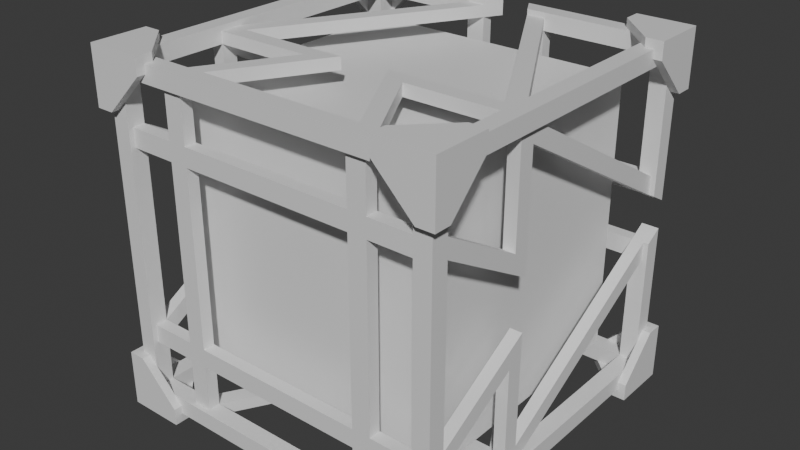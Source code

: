 # Source: mirror-2.blend  (saved by Blender 5.0.119; exported with 4.5.12 LTS)
import bpy
from mathutils import Matrix  # noqa: F401  (used for matrix-valued properties, if any)

bpy.ops.wm.read_factory_settings(use_empty=True)
scene = bpy.context.scene
scene.name = 'Scene'

# ---- collections
col_collection = bpy.data.collections.new('Collection'); scene.collection.children.link(col_collection)

# ---- materials (node trees are filled in below, after node groups)
mat_material_003 = bpy.data.materials.new('Material.003')
mat_material_003.alpha_threshold = 0.0
mat_material_003.use_backface_culling_lightprobe_volume = False
mat_material_003.roughness = 0.5
mat_material_003.line_color = (0.0, 0.0, 0.0, 1.0)
mat_material = bpy.data.materials.new('Material')
mat_material.alpha_threshold = 0.0
mat_material.use_backface_culling_lightprobe_volume = False
mat_material.roughness = 0.5
mat_material.line_color = (0.0, 0.0, 0.0, 1.0)

# ---- material node trees
mat_material_003.use_nodes = True; mat_material_003.node_tree.nodes.clear()
_N = mat_material_003.node_tree.nodes; _L = mat_material_003.node_tree.links
n0 = _N.new('ShaderNodeOutputMaterial'); n0.name = 'Material Output'; n0.location = (200, 100)
n1 = _N.new('ShaderNodeBsdfPrincipled'); n1.name = 'Principled BSDF'; n1.location = (-200, 100)
_L.new(n1.outputs[0], n0.inputs[0])
n0.is_active_output = True
mat_material.use_nodes = True; mat_material.node_tree.nodes.clear()
_N = mat_material.node_tree.nodes; _L = mat_material.node_tree.links
n0 = _N.new('ShaderNodeOutputMaterial'); n0.name = 'Material Output'; n0.location = (200, 100)
n1 = _N.new('ShaderNodeBsdfPrincipled'); n1.name = 'Principled BSDF'; n1.location = (-200, 100)
_L.new(n1.outputs[0], n0.inputs[0])
n0.is_active_output = True

# ---- world
world_world = bpy.data.worlds.new('World'); scene.world = world_world
world_world.use_nodes = True; world_world.node_tree.nodes.clear()
_N = world_world.node_tree.nodes; _L = world_world.node_tree.links
n0 = _N.new('ShaderNodeOutputWorld'); n0.name = 'World Output'; n0.location = (200, 100)
n1 = _N.new('ShaderNodeBackground'); n1.name = 'Background'; n1.location = (-200, 100)
n1.inputs[0].default_value = (0.05088, 0.05088, 0.05088, 1.0)
_L.new(n1.outputs[0], n0.inputs[0])
n0.is_active_output = True
world_world.color = (0.05088, 0.05088, 0.05088)
world_world.sun_shadow_jitter_overblur = 0.0

# ---- meshes
me_cube_013 = bpy.data.meshes.new('Cube.013')
me_cube_013.from_pydata([(0.4286, -0.4762, -0.4286), (-0.4524, -0.3412, -0.5), (-0.5, -0.3412, -0.5), (-0.5, -0.3412, -0.4524), (-0.4524, -0.3412, -0.4762), (-0.4762, -0.3412, -0.4524), (-0.3412, -0.4762, -0.4762), (-0.3412, -0.4524, -0.5), (-0.3412, -0.5, -0.5), (-0.3412, -0.5, -0.4524), (-0.3412, -0.4524, -0.4762), (-0.3412, -0.4762, -0.4524), (-0.4762, -0.4762, -0.3412), (-0.5, -0.4524, -0.3412), (-0.5, -0.5, -0.3412), (-0.4524, -0.5, -0.3412), (-0.4762, -0.4524, -0.3412), (-0.4524, -0.4762, -0.3412), (-0.5, -0.5, -0.5), (-0.4286, -0.365, -0.4762), (-0.365, -0.4286, -0.4762), (-0.365, -0.4762, -0.4286), (-0.4286, -0.4762, -0.365), (-0.4762, -0.365, -0.4286), (-0.4762, -0.4286, -0.365), (-0.4762, -0.3412, -0.4762), (-0.4524, -0.3412, -0.5), (-0.5, -0.3412, -0.5), (-0.5, -0.3412, -0.4524), (-0.4524, -0.3412, -0.4762), (-0.4762, -0.3412, -0.4524), (0.4288, 0.4765, 0.4288), (-0.4288, 0.4765, 0.4288), (0.4288, -0.4765, 0.4288), (0.4288, -0.4765, -0.4288), (-0.4288, -0.4765, 0.4288), (-0.4288, -0.4765, -0.4288), (-0.4765, -0.4288, -0.4288), (-0.4765, -0.4288, 0.4288), (0.4765, -0.4288, 0.4288), (0.4765, -0.4288, -0.4288), (-0.4765, 0.4288, -0.4288), (0.4765, 0.4288, 0.4288), (-0.4765, 0.4288, 0.4288), (0.4288, 0.4288, 0.4765), (0.4288, 0.4288, -0.4765), (0.4288, -0.4288, 0.4765), (0.4288, -0.4288, -0.4765), (-0.4288, -0.4288, -0.4765), (-0.4288, -0.4288, 0.4765), (-0.4288, 0.4288, 0.4765), (-0.4765, 0.4765, -0.4765), (-0.4765, -0.4765, -0.4765), (0.4765, 0.4765, -0.4765), (0.4765, -0.4765, 0.4765), (-0.4765, -0.4765, 0.4765), (0.4765, 0.4765, 0.4765), (0.4765, -0.4765, -0.4765), (-0.4765, 0.4765, 0.4765), (-0.3414, -0.4765, 0.4765), (-0.4765, -0.3414, 0.4765), (-0.4765, -0.4765, 0.3414), (0.4288, -0.4288, 0.4288), (-0.4288, -0.4288, 0.4288), (0.4288, 0.4288, 0.4288), (-0.4288, -0.4288, -0.4288), (0.4288, -0.4288, -0.4288), (0.4288, 0.4288, -0.4288), (-0.4288, 0.4288, -0.4288), (0.0, -0.4288, 0.4765), (0.0, -0.4288, 0.4288), (-0.4288, -0.1059, 0.4288), (0.0408, 0.4765, 0.4765), (-0.3885, -0.1257, 0.4288), (0.06831, 0.4288, 0.4765), (-0.2984, -0.4288, 0.4288), (0.2984, -0.4288, 0.4288), (0.1492, -0.1706, 0.4288), (-0.1492, -0.1706, 0.4288), (0.07155, -0.1257, 0.4622), (0.1492, -0.1706, 0.4622), (0.3885, -0.1257, 0.4288), (0.4288, -0.1059, 0.4288), (0.2984, -0.4288, 0.4622), (0.07155, -0.1257, 0.4288), (-0.0408, 0.4765, 0.4288), (0.0408, 0.4765, 0.4288), (0.06831, 0.4288, 0.4288), (0.1201, 0.4288, 0.4288), (-0.0408, 0.4765, 0.4765), (-0.06831, 0.4288, 0.4765), (-0.1201, 0.4288, 0.4288), (-0.4288, -0.1706, 0.4288), (0.4288, -0.1706, 0.4288), (-0.4288, -0.1059, 0.4622), (-0.3885, -0.1257, 0.4622), (-0.1492, -0.1706, 0.4622), (0.3885, -0.1257, 0.4622), (0.4288, -0.1059, 0.4622), (0.2466, -0.4288, 0.4622), (0.06831, 0.4288, 0.4622), (0.1201, 0.4288, 0.4622), (-0.1201, 0.4288, 0.4622), (-0.06831, 0.4288, 0.4622), (-0.4288, -0.1706, 0.4622), (0.4288, -0.1706, 0.4622), (0.2466, -0.4288, 0.4288), (-0.07155, -0.1257, 0.4622), (-0.2984, -0.4288, 0.4622), (-0.07155, -0.1257, 0.4288), (-0.2466, -0.4288, 0.4622), (-0.2466, -0.4288, 0.4288), (-0.1201, 0.4288, -0.4288), (-0.4288, 0.4288, -0.4765), (0.0408, 0.4765, -0.4765), (0.06831, 0.4288, -0.4765), (0.0408, 0.4765, -0.4288), (-0.0408, 0.4765, -0.4765), (-0.06831, 0.4288, -0.4765), (-0.0408, 0.4765, -0.4288), (0.4288, 0.4765, -0.4288), (0.4288, 0.4288, -0.1201), (0.4765, 0.4288, -0.4288), (0.4765, 0.4765, 0.0408), (0.4765, 0.4288, 0.06831), (0.4288, 0.4765, 0.0408), (0.4765, 0.4765, -0.0408), (0.4765, 0.4288, -0.06831), (0.4288, 0.4765, -0.0408), (0.4288, 0.4288, -0.06831), (-0.4288, 0.4765, -0.4288), (-0.4288, 0.4288, -0.1201), (-0.4288, 0.4288, 0.1201), (-0.4288, 0.4288, 0.4288), (-0.4765, 0.4765, -0.0408), (-0.4765, 0.4288, -0.06831), (-0.4288, 0.4765, -0.0408), (-0.4288, 0.4288, -0.06831), (-0.4765, 0.4765, 0.0408), (-0.4765, 0.4288, 0.06831), (-0.4288, 0.4765, 0.0408), (-0.4288, 0.4288, 0.06831), (-0.2466, -0.4288, -0.4622), (-0.4288, -0.1059, -0.4622), (-0.3885, -0.1257, -0.4622), (0.3885, -0.1257, -0.4622), (0.4288, -0.1059, -0.4622), (0.1492, -0.1706, -0.4622), (0.1201, 0.4288, -0.4622), (-0.1201, 0.4288, -0.4622), (-0.4288, -0.1706, -0.4622), (0.4288, -0.1706, -0.4622), (-0.4288, -0.1059, -0.4288), (-0.3885, -0.1257, -0.4288), (0.2984, -0.4288, -0.4622), (0.07155, -0.1257, -0.4622), (0.3885, -0.1257, -0.4288), (0.1492, -0.1706, -0.4288), (0.07155, -0.1257, -0.4288), (0.06831, 0.4288, -0.4288), (0.1201, 0.4288, -0.4288), (-0.06831, 0.4288, -0.4288), (-0.4288, -0.1706, -0.4288), (0.2466, -0.4288, -0.4288), (0.2984, -0.4288, -0.4288), (0.2466, -0.4288, -0.4622), (-0.1492, -0.1706, -0.4622), (-0.07155, -0.1257, -0.4288), (-0.1492, -0.1706, -0.4288), (-0.2984, -0.4288, -0.4288), (-0.2984, -0.4288, -0.4622), (-0.07155, -0.1257, -0.4622), (-0.2466, -0.4288, -0.4288), (0.06831, 0.4288, -0.4622), (-0.06831, 0.4288, -0.4622), (-0.4622, -0.4288, 0.2466), (-0.4622, -0.1059, 0.4288), (-0.4622, -0.1257, 0.3885), (-0.4622, -0.1257, -0.3885), (-0.4622, -0.1059, -0.4288), (-0.4622, -0.1706, -0.1492), (-0.4622, 0.4288, -0.1201), (-0.4622, 0.4288, 0.1201), (-0.4622, -0.1706, 0.4288), (-0.4622, -0.1706, -0.4288), (-0.4288, -0.1257, 0.3885), (-0.4622, -0.4288, -0.2984), (-0.4622, -0.1257, -0.07155), (-0.4288, -0.1257, -0.3885), (-0.4288, -0.1706, -0.1492), (-0.4288, -0.1257, -0.07155), (-0.4288, -0.4288, -0.2466), (-0.4288, -0.4288, -0.2984), (-0.4622, -0.4288, -0.2466), (-0.4622, -0.1706, 0.1492), (-0.4288, -0.1257, 0.07155), (-0.4288, -0.1706, 0.1492), (-0.4288, -0.4288, 0.2984), (-0.4622, -0.4288, 0.2984), (-0.4622, -0.1257, 0.07155), (-0.4288, -0.4288, 0.2466), (-0.4622, 0.4288, -0.06831), (-0.4622, 0.4288, 0.06831), (0.4288, -0.4288, 0.2466), (0.4288, -0.1257, 0.3885), (0.4288, -0.1257, -0.3885), (0.4288, -0.1059, -0.4288), (0.4288, -0.1706, -0.1492), (0.4288, 0.4288, 0.1201), (0.4288, -0.1706, -0.4288), (0.4622, -0.1059, 0.4288), (0.4622, -0.1257, 0.3885), (0.4288, -0.4288, -0.2984), (0.4288, -0.1257, -0.07155), (0.4622, -0.1257, -0.3885), (0.4622, -0.1059, -0.4288), (0.4622, -0.1706, -0.1492), (0.4622, -0.1257, -0.07155), (0.4622, 0.4288, -0.06831), (0.4622, 0.4288, -0.1201), (0.4622, 0.4288, 0.1201), (0.4622, 0.4288, 0.06831), (0.4622, -0.1706, 0.4288), (0.4622, -0.1706, -0.4288), (0.4622, -0.4288, -0.2466), (0.4622, -0.4288, -0.2984), (0.4288, -0.4288, -0.2466), (0.4288, -0.1706, 0.1492), (0.4622, -0.1257, 0.07155), (0.4622, -0.1706, 0.1492), (0.4622, -0.4288, 0.2984), (0.4288, -0.4288, 0.2984), (0.4288, -0.1257, 0.07155), (0.4622, -0.4288, 0.2466), (0.2324, 0.4288, 0.2324), (0.1643, 0.4288, 0.2846), (-0.4288, 0.4765, 0.4765), (0.4288, 0.4288, 0.06831), (0.1985, 0.4288, 0.1985), (-0.06831, 0.4288, 0.4288), (0.1404, 0.4288, 0.2432), (0.07267, 0.4288, 0.2712), (0.06831, 0.4288, 0.3196), (0.1201, 0.4288, 0.3029), (0.0408, 0.4288, 0.3233), (0.0408, 0.4288, 0.2754), (-0.0408, 0.4288, 0.2754), (-0.0408, 0.4288, 0.3233), (-0.1201, 0.4288, 0.3029), (-0.06831, 0.4288, 0.3196), (-0.07267, 0.4288, 0.2712), (-0.1404, 0.4288, 0.2432), (-0.1985, 0.4288, 0.1985), (-0.1643, 0.4288, 0.2846), (-0.2324, 0.4288, 0.2324), (-0.1201, 0.4288, 0.4288), (-0.06831, 0.4288, 0.4288), (0.4288, 0.4288, -0.06831), (0.4288, 0.4288, -0.1201), (0.2324, 0.4288, -0.2324), (0.2846, 0.4288, -0.1643), (0.1985, 0.4288, -0.1985), (0.2432, 0.4288, -0.1404), (0.2712, 0.4288, -0.07267), (0.3196, 0.4288, -0.06831), (0.3029, 0.4288, -0.1201), (0.3233, 0.4288, -0.0408), (0.2754, 0.4288, -0.0408), (0.2754, 0.4288, 0.0408), (0.3233, 0.4288, 0.0408), (0.3029, 0.4288, 0.1201), (0.3196, 0.4288, 0.06831), (0.2712, 0.4288, 0.07267), (0.2432, 0.4288, 0.1404), (0.1985, 0.4288, 0.1985), (0.2846, 0.4288, 0.1643), (0.2324, 0.4288, 0.2324), (0.4288, 0.4288, 0.1201), (0.4288, 0.4288, 0.06831), (-0.06831, 0.4288, -0.4288), (-0.1201, 0.4288, -0.4288), (-0.1643, 0.4288, -0.2846), (-0.1404, 0.4288, -0.2432), (-0.07267, 0.4288, -0.2712), (-0.06831, 0.4288, -0.3196), (-0.1201, 0.4288, -0.3029), (-0.0408, 0.4288, -0.3233), (-0.0408, 0.4288, -0.2754), (0.0408, 0.4288, -0.2754), (0.0408, 0.4288, -0.3233), (0.1201, 0.4288, -0.3029), (0.06831, 0.4288, -0.3196), (0.07267, 0.4288, -0.2712), (0.1404, 0.4288, -0.2432), (0.1985, 0.4288, -0.1985), (0.1643, 0.4288, -0.2846), (0.2324, 0.4288, -0.2324), (0.1201, 0.4288, -0.4288), (0.06831, 0.4288, -0.4288), (-0.4288, 0.4288, 0.06831), (-0.4288, 0.4288, 0.1201), (-0.2324, 0.4288, 0.2324), (-0.2846, 0.4288, 0.1643), (-0.1985, 0.4288, 0.1985), (-0.2432, 0.4288, 0.1404), (-0.2712, 0.4288, 0.07267), (-0.3196, 0.4288, 0.06831), (-0.3029, 0.4288, 0.1201), (-0.3233, 0.4288, 0.0408), (-0.2754, 0.4288, 0.0408), (-0.2754, 0.4288, -0.0408), (-0.3233, 0.4288, -0.0408), (-0.3029, 0.4288, -0.1201), (-0.3196, 0.4288, -0.06831), (-0.2712, 0.4288, -0.07267), (-0.2432, 0.4288, -0.1404), (-0.1985, 0.4288, -0.1985), (-0.2846, 0.4288, -0.1643), (-0.2324, 0.4288, -0.2324), (-0.4288, 0.4288, -0.1201), (-0.4288, 0.4288, -0.06831), (0.06831, 0.4622, 0.4288), (0.1201, 0.4622, 0.4288), (0.1643, 0.4622, 0.2846), (0.1404, 0.4622, 0.2432), (0.07267, 0.4622, 0.2712), (0.06831, 0.4622, 0.3196), (0.1201, 0.4622, 0.3029), (0.0408, 0.4622, 0.3233), (0.0408, 0.4622, 0.2754), (-0.0408, 0.4622, 0.2754), (-0.0408, 0.4622, 0.3233), (-0.1201, 0.4622, 0.3029), (-0.06831, 0.4622, 0.3196), (-0.07267, 0.4622, 0.2712), (-0.1404, 0.4622, 0.2432), (-0.1643, 0.4622, 0.2846), (-0.1201, 0.4622, 0.4288), (-0.06831, 0.4622, 0.4288), (0.4288, 0.4622, -0.06831), (0.4288, 0.4622, -0.1201), (0.2846, 0.4622, -0.1643), (0.2432, 0.4622, -0.1404), (0.2712, 0.4622, -0.07267), (0.3196, 0.4622, -0.06831), (0.3029, 0.4622, -0.1201), (0.3233, 0.4622, -0.0408), (0.2754, 0.4622, -0.0408), (0.2754, 0.4622, 0.0408), (0.3233, 0.4622, 0.0408), (0.3029, 0.4622, 0.1201), (0.3196, 0.4622, 0.06831), (0.2712, 0.4622, 0.07267), (0.2432, 0.4622, 0.1404), (0.1985, 0.4622, 0.1985), (0.2846, 0.4622, 0.1643), (0.2324, 0.4622, 0.2324), (0.4288, 0.4622, 0.1201), (0.4288, 0.4622, 0.06831), (-0.06831, 0.4622, -0.4288), (-0.1201, 0.4622, -0.4288), (-0.1643, 0.4622, -0.2846), (-0.1404, 0.4622, -0.2432), (-0.07267, 0.4622, -0.2712), (-0.06831, 0.4622, -0.3196), (-0.1201, 0.4622, -0.3029), (-0.0408, 0.4622, -0.3233), (-0.0408, 0.4622, -0.2754), (0.0408, 0.4622, -0.2754), (0.0408, 0.4622, -0.3233), (0.1201, 0.4622, -0.3029), (0.06831, 0.4622, -0.3196), (0.07267, 0.4622, -0.2712), (0.1404, 0.4622, -0.2432), (0.1985, 0.4622, -0.1985), (0.1643, 0.4622, -0.2846), (0.2324, 0.4622, -0.2324), (0.1201, 0.4622, -0.4288), (0.06831, 0.4622, -0.4288), (-0.4288, 0.4622, 0.06831), (-0.4288, 0.4622, 0.1201), (-0.2324, 0.4622, 0.2324), (-0.2846, 0.4622, 0.1643), (-0.1985, 0.4622, 0.1985), (-0.2432, 0.4622, 0.1404), (-0.2712, 0.4622, 0.07267), (-0.3196, 0.4622, 0.06831), (-0.3029, 0.4622, 0.1201), (-0.3233, 0.4622, 0.0408), (-0.2754, 0.4622, 0.0408), (-0.2754, 0.4622, -0.0408), (-0.3233, 0.4622, -0.0408), (-0.3029, 0.4622, -0.1201), (-0.3196, 0.4622, -0.06831), (-0.2712, 0.4622, -0.07267), (-0.2432, 0.4622, -0.1404), (-0.1985, 0.4622, -0.1985), (-0.2846, 0.4622, -0.1643), (-0.2324, 0.4622, -0.2324), (-0.4288, 0.4622, -0.1201), (-0.4288, 0.4622, -0.06831), (-0.2466, -0.4288, 0.2984), (-0.2466, -0.4288, 0.2466), (-0.2466, -0.4288, -0.2466), (-0.2466, -0.4288, -0.2984), (-0.2984, -0.4288, 0.2984), (-0.2984, -0.4288, 0.2466), (-0.2984, -0.4288, -0.2466), (-0.2984, -0.4288, -0.2984), (0.2984, -0.4288, 0.2984), (0.2984, -0.4288, 0.2466), (0.2984, -0.4288, -0.2466), (0.2984, -0.4288, -0.2984), (0.2466, -0.4288, 0.2984), (0.2466, -0.4288, 0.2466), (0.2466, -0.4288, -0.2466), (0.2466, -0.4288, -0.2984), (-0.2984, -0.4622, 0.4288), (0.2984, -0.4622, 0.4288), (0.2466, -0.4622, 0.4288), (-0.2466, -0.4622, 0.4288), (0.2466, -0.4622, -0.4288), (0.2984, -0.4622, -0.4288), (-0.2984, -0.4622, -0.4288), (-0.2466, -0.4622, -0.4288), (-0.4288, -0.4622, -0.2466), (-0.4288, -0.4622, -0.2984), (-0.4288, -0.4622, 0.2984), (-0.4288, -0.4622, 0.2466), (0.4288, -0.4622, 0.2466), (0.4288, -0.4622, -0.2984), (0.4288, -0.4622, -0.2466), (0.4288, -0.4622, 0.2984), (-0.2466, -0.4622, 0.2984), (-0.2466, -0.4622, 0.2466), (-0.2466, -0.4622, -0.2466), (-0.2466, -0.4622, -0.2984), (-0.2984, -0.4622, 0.2984), (-0.2984, -0.4622, 0.2466), (-0.2984, -0.4622, -0.2466), (-0.2984, -0.4622, -0.2984), (0.2984, -0.4622, 0.2984), (0.2984, -0.4622, 0.2466), (0.2984, -0.4622, -0.2466), (0.2984, -0.4622, -0.2984), (0.2466, -0.4622, 0.2984), (0.2466, -0.4622, 0.2466), (0.2466, -0.4622, -0.2466), (0.2466, -0.4622, -0.2984), (-0.3812, -0.3812, -0.3812), (-0.3812, -0.3812, 0.3812), (-0.3812, 0.3812, -0.3812), (-0.3812, 0.3812, 0.3812), (0.3812, -0.3812, -0.3812), (0.3812, -0.3812, 0.3812), (0.3812, 0.3812, -0.3812), (0.3812, 0.3812, 0.3812), (0.4286, 0.4762, -0.4286), (-0.4524, 0.3412, -0.5), (-0.5, 0.3412, -0.5), (-0.5, 0.3412, -0.4524), (-0.4524, 0.3412, -0.4762), (-0.4762, 0.3412, -0.4524), (-0.3412, 0.4762, -0.4762), (-0.3412, 0.4524, -0.5), (-0.3412, 0.5, -0.5), (-0.3412, 0.5, -0.4524), (-0.3412, 0.4524, -0.4762), (-0.3412, 0.4762, -0.4524), (-0.4762, 0.4762, -0.3412), (-0.5, 0.4524, -0.3412), (-0.5, 0.5, -0.3412), (-0.4524, 0.5, -0.3412), (-0.4762, 0.4524, -0.3412), (-0.4524, 0.4762, -0.3412), (-0.5, 0.5, -0.5), (-0.4286, 0.365, -0.4762), (-0.365, 0.4286, -0.4762), (-0.365, 0.4762, -0.4286), (-0.4286, 0.4762, -0.365), (-0.4762, 0.365, -0.4286), (-0.4762, 0.4286, -0.365), (-0.4762, 0.3412, -0.4762), (-0.4524, 0.3412, -0.5), (-0.5, 0.3412, -0.5), (-0.5, 0.3412, -0.4524), (-0.4524, 0.3412, -0.4762), (-0.4762, 0.3412, -0.4524), (-0.4286, 0.4762, -0.4286), (0.4524, 0.3412, -0.5), (0.5, 0.3412, -0.5), (0.5, 0.3412, -0.4524), (0.4524, 0.3412, -0.4762), (0.4762, 0.3412, -0.4524), (0.3412, 0.4762, -0.4762), (0.3412, 0.4524, -0.5), (0.3412, 0.5, -0.5), (0.3412, 0.5, -0.4524), (0.3412, 0.4524, -0.4762), (0.3412, 0.4762, -0.4524), (0.4762, 0.4762, -0.3412), (0.5, 0.4524, -0.3412), (0.5, 0.5, -0.3412), (0.4524, 0.5, -0.3412), (0.4762, 0.4524, -0.3412), (0.4524, 0.4762, -0.3412), (0.5, 0.5, -0.5), (0.4286, 0.365, -0.4762), (0.365, 0.4286, -0.4762), (0.365, 0.4762, -0.4286), (0.4286, 0.4762, -0.365), (0.4762, 0.365, -0.4286), (0.4762, 0.4286, -0.365), (0.4762, 0.3412, -0.4762), (0.4524, 0.3412, -0.5), (0.5, 0.3412, -0.5), (0.5, 0.3412, -0.4524), (0.4524, 0.3412, -0.4762), (0.4762, 0.3412, -0.4524), (-0.4286, -0.4762, -0.4286), (0.4524, -0.3412, -0.5), (0.5, -0.3412, -0.5), (0.5, -0.3412, -0.4524), (0.4524, -0.3412, -0.4762), (0.4762, -0.3412, -0.4524), (0.3412, -0.4762, -0.4762), (0.3412, -0.4524, -0.5), (0.3412, -0.5, -0.5), (0.3412, -0.5, -0.4524), (0.3412, -0.4524, -0.4762), (0.3412, -0.4762, -0.4524), (0.4762, -0.4762, -0.3412), (0.5, -0.4524, -0.3412), (0.5, -0.5, -0.3412), (0.4524, -0.5, -0.3412), (0.4762, -0.4524, -0.3412), (0.4524, -0.4762, -0.3412), (0.5, -0.5, -0.5), (0.4286, -0.365, -0.4762), (0.365, -0.4286, -0.4762), (0.365, -0.4762, -0.4286), (0.4286, -0.4762, -0.365), (0.4762, -0.365, -0.4286), (0.4762, -0.4286, -0.365), (0.4762, -0.3412, -0.4762), (0.4524, -0.3412, -0.5), (0.5, -0.3412, -0.5), (0.5, -0.3412, -0.4524), (0.4524, -0.3412, -0.4762), (0.4762, -0.3412, -0.4524), (0.4286, 0.4762, 0.4286), (-0.4524, 0.3412, 0.5), (-0.5, 0.3412, 0.5), (-0.5, 0.3412, 0.4524), (-0.4524, 0.3412, 0.4762), (-0.4762, 0.3412, 0.4524), (-0.3412, 0.4762, 0.4762), (-0.3412, 0.4524, 0.5), (-0.3412, 0.5, 0.5), (-0.3412, 0.5, 0.4524), (-0.3412, 0.4524, 0.4762), (-0.3412, 0.4762, 0.4524), (-0.4762, 0.4762, 0.3412), (-0.5, 0.4524, 0.3412), (-0.5, 0.5, 0.3412), (-0.4524, 0.5, 0.3412), (-0.4762, 0.4524, 0.3412), (-0.4524, 0.4762, 0.3412), (-0.5, 0.5, 0.5), (-0.4286, 0.365, 0.4762), (-0.365, 0.4286, 0.4762), (-0.365, 0.4762, 0.4286), (-0.4286, 0.4762, 0.365), (-0.4762, 0.365, 0.4286), (-0.4762, 0.4286, 0.365), (-0.4762, 0.3412, 0.4762), (-0.4524, 0.3412, 0.5), (-0.5, 0.3412, 0.5), (-0.5, 0.3412, 0.4524), (-0.4524, 0.3412, 0.4762), (-0.4762, 0.3412, 0.4524), (-0.4286, 0.4762, 0.4286), (0.4524, 0.3412, 0.5), (0.5, 0.3412, 0.5), (0.5, 0.3412, 0.4524), (0.4524, 0.3412, 0.4762), (0.4762, 0.3412, 0.4524), (0.3412, 0.4762, 0.4762), (0.3412, 0.4524, 0.5), (0.3412, 0.5, 0.5), (0.3412, 0.5, 0.4524), (0.3412, 0.4524, 0.4762), (0.3412, 0.4762, 0.4524), (0.4762, 0.4762, 0.3412), (0.5, 0.4524, 0.3412), (0.5, 0.5, 0.3412), (0.4524, 0.5, 0.3412), (0.4762, 0.4524, 0.3412), (0.4524, 0.4762, 0.3412), (0.5, 0.5, 0.5), (0.4286, 0.365, 0.4762), (0.365, 0.4286, 0.4762), (0.365, 0.4762, 0.4286), (0.4286, 0.4762, 0.365), (0.4762, 0.365, 0.4286), (0.4762, 0.4286, 0.365), (0.4762, 0.3412, 0.4762), (0.4524, 0.3412, 0.5), (0.5, 0.3412, 0.5), (0.5, 0.3412, 0.4524), (0.4524, 0.3412, 0.4762), (0.4762, 0.3412, 0.4524), (0.4286, -0.4762, 0.4286), (-0.4524, -0.3412, 0.5), (-0.5, -0.3412, 0.5), (-0.5, -0.3412, 0.4524), (-0.4524, -0.3412, 0.4762), (-0.4762, -0.3412, 0.4524), (-0.3412, -0.4762, 0.4762), (-0.3412, -0.4524, 0.5), (-0.3412, -0.5, 0.5), (-0.3412, -0.5, 0.4524), (-0.3412, -0.4524, 0.4762), (-0.3412, -0.4762, 0.4524), (-0.4762, -0.4762, 0.3412), (-0.5, -0.4524, 0.3412), (-0.5, -0.5, 0.3412), (-0.4524, -0.5, 0.3412), (-0.4762, -0.4524, 0.3412), (-0.4524, -0.4762, 0.3412), (-0.5, -0.5, 0.5), (-0.4286, -0.365, 0.4762), (-0.365, -0.4286, 0.4762), (-0.365, -0.4762, 0.4286), (-0.4286, -0.4762, 0.365), (-0.4762, -0.365, 0.4286), (-0.4762, -0.4286, 0.365), (-0.4762, -0.3412, 0.4762), (-0.4524, -0.3412, 0.5), (-0.5, -0.3412, 0.5), (-0.5, -0.3412, 0.4524), (-0.4524, -0.3412, 0.4762), (-0.4762, -0.3412, 0.4524), (-0.4286, -0.4762, 0.4286), (0.4524, -0.3412, 0.5), (0.5, -0.3412, 0.5), (0.5, -0.3412, 0.4524), (0.4524, -0.3412, 0.4762), (0.4762, -0.3412, 0.4524), (0.3412, -0.4762, 0.4762), (0.3412, -0.4524, 0.5), (0.3412, -0.5, 0.5), (0.3412, -0.5, 0.4524), (0.3412, -0.4524, 0.4762), (0.3412, -0.4762, 0.4524), (0.4762, -0.4762, 0.3412), (0.5, -0.4524, 0.3412), (0.5, -0.5, 0.3412), (0.4524, -0.5, 0.3412), (0.4762, -0.4524, 0.3412), (0.4524, -0.4762, 0.3412), (0.5, -0.5, 0.5), (0.4286, -0.365, 0.4762), (0.365, -0.4286, 0.4762), (0.365, -0.4762, 0.4286), (0.4286, -0.4762, 0.365), (0.4762, -0.365, 0.4286), (0.4762, -0.4286, 0.365), (0.4762, -0.3412, 0.4762), (0.4524, -0.3412, 0.5), (0.5, -0.3412, 0.5), (0.5, -0.3412, 0.4524), (0.4524, -0.3412, 0.4762), (0.4762, -0.3412, 0.4524)], [(76, 75), (234, 235), (238, 240), (60, 55), (106, 75), (252, 251), (254, 253), (259, 260), (261, 262), (197, 231), (200, 203), (191, 226), (192, 212), (418, 417), (419, 417), (427, 432), (428, 429), (425, 431), (426, 430)], [(15, 17, 12, 14), (16, 13, 14, 12), (9, 8, 6, 11), (10, 6, 8, 7), (4, 19, 20, 10, 7, 1), (11, 21, 22, 17, 15, 9), (5, 3, 13, 16, 24, 23), (2, 1, 7, 8, 18), (9, 15, 14, 18, 8), (2, 18, 14, 13, 3), (29, 25, 27, 26), (28, 27, 25, 30), (36, 35, 55, 52), (33, 34, 57, 54), (35, 33, 54, 59, 55), (34, 36, 52, 57), (40, 39, 54, 57), (39, 42, 56, 54), (122, 40, 57, 53), (37, 41, 51, 52), (38, 37, 52, 55), (43, 38, 55, 58), (113, 48, 52, 51), (64, 87, 86, 31), (46, 69, 49, 55, 59, 54), (44, 46, 54, 56), (48, 47, 57, 52), (49, 50, 58, 55), (47, 45, 53, 57), (42, 39, 62, 64), (44, 64, 62, 46), (43, 133, 63, 38), (50, 49, 63, 133), (63, 70, 62, 33, 35), (49, 69, 46, 62, 70, 63), (47, 48, 65, 66), (34, 66, 65, 36), (47, 66, 67, 45), (40, 122, 67, 66), (44, 56, 72, 74), (31, 86, 72, 56), (113, 68, 65, 48), (41, 37, 65, 68), (37, 38, 63, 65), (63, 35, 36, 65), (34, 33, 62, 66), (40, 66, 62, 39), (72, 86, 87, 100, 74), (89, 85, 32, 58, 236), (58, 50, 90, 89, 236), (133, 239, 90, 50), (133, 32, 85, 239), (85, 89, 90, 239), (87, 64, 44, 74), (80, 79, 99, 83), (108, 96, 78, 75), (84, 106, 99, 79), (97, 100, 87, 81), (106, 84, 77, 76), (107, 109, 73, 95), (91, 71, 94, 102), (96, 107, 95, 104), (88, 101, 98, 82), (100, 97, 98, 101), (105, 98, 97), (80, 105, 97, 79), (75, 78, 109, 111), (83, 76, 77, 80), (95, 94, 104), (111, 109, 107, 110), (81, 82, 93), (82, 81, 87, 88), (239, 73, 71, 91), (73, 92, 71), (96, 104, 92, 78), (96, 108, 110, 107), (159, 115, 45, 67), (67, 120, 116, 159), (45, 115, 114, 53), (120, 53, 114, 116), (68, 161, 119, 130), (68, 113, 118, 161), (161, 118, 117, 119), (114, 115, 159, 116), (119, 117, 51, 130), (113, 51, 117, 118), (237, 124, 42, 64), (64, 31, 125, 237), (42, 124, 123, 56), (31, 56, 123, 125), (67, 129, 128, 120), (67, 122, 127, 129), (129, 127, 126, 128), (123, 124, 237, 125), (128, 126, 53, 120), (122, 53, 126, 127), (137, 135, 41, 68), (68, 130, 136, 137), (41, 135, 134, 51), (130, 51, 134, 136), (133, 141, 140, 32), (133, 43, 139, 141), (141, 139, 138, 140), (134, 135, 137, 136), (140, 138, 58, 32), (43, 58, 138, 139), (92, 73, 109, 78), (105, 80, 77, 93), (84, 81, 93, 77), (97, 81, 84, 79), (73, 239, 103, 95), (94, 95, 103, 102), (170, 166, 171, 142), (142, 171, 167, 172), (168, 169, 172, 167), (157, 158, 163, 164), (169, 168, 166, 170), (155, 165, 163, 158), (156, 159, 173, 145), (165, 155, 147, 154), (167, 171, 144, 153), (149, 143, 152, 112), (168, 167, 153, 162), (148, 160, 206, 146), (159, 156, 206, 160), (209, 206, 156), (157, 209, 156, 158), (164, 154, 147, 157), (153, 152, 162), (145, 146, 151), (146, 145, 173, 148), (174, 144, 143, 149), (144, 150, 143), (168, 162, 150, 166), (150, 144, 171, 166), (209, 157, 147, 151), (155, 145, 151, 147), (156, 145, 155, 158), (144, 174, 161, 153), (152, 153, 161, 112), (198, 194, 199, 175), (175, 199, 195, 200), (196, 197, 200, 195), (189, 190, 191, 192), (197, 196, 194, 198), (187, 193, 191, 190), (188, 137, 201, 178), (193, 187, 180, 186), (195, 199, 177, 185), (182, 176, 71, 132), (196, 195, 185, 92), (181, 131, 152, 179), (137, 188, 152, 131), (162, 152, 188), (189, 162, 188, 190), (192, 186, 180, 189), (185, 71, 92), (178, 179, 184), (179, 178, 201, 181), (202, 177, 176, 182), (177, 183, 176), (196, 92, 183, 194), (183, 177, 199, 194), (162, 189, 180, 184), (187, 178, 184, 180), (188, 178, 187, 190), (177, 202, 141, 185), (71, 185, 141, 132), (231, 227, 232, 203), (203, 232, 228, 233), (229, 230, 233, 228), (216, 217, 224, 225), (230, 229, 227, 231), (213, 226, 224, 217), (214, 218, 129, 205), (226, 213, 207, 212), (228, 232, 204, 211), (208, 82, 210, 220), (229, 228, 211, 222), (121, 219, 215, 206), (218, 214, 215, 219), (223, 215, 214), (216, 223, 214, 217), (225, 212, 207, 216), (211, 210, 222), (205, 206, 209), (206, 205, 129, 121), (237, 204, 82, 208), (204, 93, 82), (229, 222, 93, 227), (93, 204, 232, 227), (223, 216, 207, 209), (213, 205, 209, 207), (214, 205, 213, 217), (204, 237, 221, 211), (210, 211, 221, 220), (335, 383, 381, 336), (381, 301, 253, 336), (302, 301, 381, 382), (382, 381, 383, 384), (334, 335, 336, 332), (333, 334, 332), (331, 330, 334, 333), (328, 326, 325, 329), (327, 325, 326), (324, 325, 327, 323), (324, 323, 356, 354), (384, 385, 387, 382), (387, 385, 386), (388, 386, 385, 389), (380, 387, 386, 379), (332, 337, 338, 333), (322, 327, 326, 321), (353, 354, 356, 355), (352, 353, 355, 350), (351, 352, 350), (349, 348, 352, 351), (350, 357, 358, 351), (346, 344, 343, 347), (345, 343, 344), (342, 343, 345, 341), (342, 341, 376, 374), (373, 374, 376, 375), (372, 373, 375, 370), (371, 372, 370), (369, 368, 372, 371), (366, 364, 363, 367), (365, 363, 364), (362, 363, 365, 361), (362, 361, 398, 396), (395, 396, 398, 397), (394, 395, 397, 392), (393, 394, 392), (391, 390, 394, 393), (392, 399, 400, 393), (340, 345, 344, 339), (370, 377, 378, 371), (360, 365, 364, 359), (287, 367, 363, 283), (283, 363, 362, 282), (362, 396, 316, 282), (315, 316, 396, 395), (314, 315, 395, 394), (310, 314, 394, 390), (310, 390, 391, 311), (311, 391, 393, 313), (311, 313, 314, 310), (313, 312, 314), (314, 312, 317, 315), (316, 315, 317, 318), (282, 316, 318, 281), (282, 281, 285, 283), (285, 284, 283), (287, 283, 284, 286), (287, 286, 366, 367), (286, 284, 364, 366), (284, 279, 359, 364), (280, 279, 284, 285), (285, 365, 360, 280), (281, 361, 365, 285), (398, 361, 281, 318), (317, 397, 398, 318), (317, 312, 392, 397), (312, 319, 399, 392), (313, 320, 319, 312), (313, 393, 400, 320), (291, 371, 378, 298), (290, 291, 298, 297), (289, 369, 371, 291), (288, 368, 369, 289), (289, 291, 292, 288), (288, 292, 372, 368), (291, 290, 292), (290, 297, 377, 370), (295, 290, 370, 375), (292, 290, 295, 293), (292, 293, 373, 372), (295, 375, 376, 296), (293, 295, 296, 294), (293, 294, 374, 373), (262, 294, 296, 260), (374, 294, 262, 342), (376, 341, 260, 296), (260, 341, 345, 265), (262, 260, 265, 263), (263, 343, 342, 262), (267, 347, 343, 263), (267, 266, 346, 347), (266, 264, 344, 346), (267, 263, 264, 266), (265, 264, 263), (265, 345, 340, 258), (264, 257, 339, 344), (258, 257, 264, 265), (271, 351, 358, 278), (269, 349, 351, 271), (268, 348, 349, 269), (268, 272, 352, 348), (272, 273, 353, 352), (273, 274, 354, 353), (354, 274, 240, 324), (241, 325, 324, 240), (245, 329, 325, 241), (246, 250, 334, 330), (250, 251, 335, 334), (335, 251, 303, 383), (304, 384, 383, 303), (305, 385, 384, 304), (309, 389, 385, 305), (309, 308, 388, 389), (308, 306, 386, 388), (309, 305, 306, 308), (306, 299, 379, 386), (300, 299, 306, 307), (307, 387, 380, 300), (307, 306, 305), (304, 302, 307, 305), (302, 382, 387, 307), (302, 304, 303, 301), (251, 253, 301, 303), (250, 248, 253, 251), (253, 248, 332, 336), (248, 255, 337, 332), (249, 256, 255, 248), (249, 248, 250), (246, 330, 331, 247), (247, 249, 250, 246), (247, 331, 333, 249), (249, 333, 338, 256), (245, 244, 328, 329), (244, 242, 326, 328), (242, 87, 321, 326), (88, 87, 242, 243), (245, 241, 242, 244), (243, 242, 241), (240, 235, 243, 241), (240, 274, 276, 235), (273, 275, 276, 274), (269, 271, 272, 268), (271, 270, 272), (272, 270, 275, 273), (270, 271, 278, 277), (270, 277, 357, 350), (275, 270, 350, 355), (275, 355, 356, 276), (356, 323, 235, 276), (235, 323, 327, 243), (243, 327, 322, 88), (419, 445, 441, 418), (442, 441, 445, 446), (443, 442, 446, 447), (444, 443, 447, 448), (429, 432, 441, 442), (434, 446, 445, 433), (434, 433, 437, 438), (417, 437, 433, 420), (435, 434, 438, 439), (436, 435, 439, 440), (428, 438, 437, 427), (436, 448, 447, 435), (426, 440, 439, 425), (430, 431, 443, 444), (421, 422, 444, 448), (423, 424, 436, 440), (163, 421, 448, 416), (172, 404, 436, 424), (436, 404, 416, 448), (212, 430, 444, 412), (164, 412, 444, 422), (169, 423, 440, 408), (440, 426, 192, 408), (191, 425, 439, 407), (407, 439, 438, 406), (438, 428, 200, 406), (414, 446, 434, 402), (403, 402, 434, 435), (435, 447, 415, 403), (415, 447, 446, 414), (203, 429, 442, 410), (443, 431, 226, 411), (411, 410, 442, 443), (409, 441, 432, 231), (409, 76, 418, 441), (413, 445, 419, 106), (445, 413, 401, 433), (401, 111, 420, 433), (405, 437, 417, 75), (437, 405, 197, 427), (106, 76, 409, 413), (410, 414, 413, 409), (203, 410, 409, 231), (411, 415, 414, 410), (412, 416, 415, 411), (163, 416, 412, 164), (212, 412, 411, 226), (404, 403, 415, 416), (404, 408, 407, 403), (169, 408, 404, 172), (192, 191, 407, 408), (403, 407, 406, 402), (402, 401, 413, 414), (402, 406, 405, 401), (75, 111, 401, 405), (200, 197, 405, 406), (449, 450, 452, 451), (451, 452, 456, 455), (455, 456, 454, 453), (453, 454, 450, 449), (451, 455, 453, 449), (456, 452, 450, 454), (472, 471, 469, 474), (473, 469, 471, 470), (466, 468, 463, 465), (467, 464, 465, 463), (461, 458, 464, 467, 477, 476), (468, 466, 472, 474, 479, 478), (462, 480, 481, 473, 470, 460), (459, 475, 465, 464, 458), (466, 465, 475, 471, 472), (459, 460, 470, 471, 475), (486, 483, 484, 482), (485, 487, 482, 484), (503, 505, 500, 502), (504, 501, 502, 500), (497, 496, 494, 499), (498, 494, 496, 495), (492, 507, 508, 498, 495, 489), (499, 509, 510, 505, 503, 497), (493, 491, 501, 504, 512, 511), (490, 489, 495, 496, 506), (497, 503, 502, 506, 496), (490, 506, 502, 501, 491), (517, 513, 515, 514), (516, 515, 513, 518), (534, 533, 531, 536), (535, 531, 533, 532), (528, 530, 525, 527), (529, 526, 527, 525), (523, 520, 526, 529, 539, 538), (530, 528, 534, 536, 541, 540), (524, 542, 543, 535, 532, 522), (521, 537, 527, 526, 520), (528, 527, 537, 533, 534), (521, 522, 532, 533, 537), (548, 545, 546, 544), (547, 549, 544, 546), (565, 567, 562, 564), (566, 563, 564, 562), (559, 558, 556, 561), (560, 556, 558, 557), (554, 569, 570, 560, 557, 551), (561, 571, 572, 567, 565, 559), (555, 553, 563, 566, 574, 573), (552, 551, 557, 558, 568), (559, 565, 564, 568, 558), (552, 568, 564, 563, 553), (579, 575, 577, 576), (578, 577, 575, 580), (596, 595, 593, 598), (597, 593, 595, 594), (590, 592, 587, 589), (591, 588, 589, 587), (585, 582, 588, 591, 601, 600), (592, 590, 596, 598, 603, 602), (586, 604, 605, 597, 594, 584), (583, 599, 589, 588, 582), (590, 589, 599, 595, 596), (583, 584, 594, 595, 599), (610, 607, 608, 606), (609, 611, 606, 608), (627, 626, 624, 629), (628, 624, 626, 625), (621, 623, 618, 620), (622, 619, 620, 618), (616, 613, 619, 622, 632, 631), (623, 621, 627, 629, 634, 633), (617, 635, 636, 628, 625, 615), (614, 630, 620, 619, 613), (621, 620, 630, 626, 627), (614, 615, 625, 626, 630), (641, 638, 639, 637), (640, 642, 637, 639), (658, 660, 655, 657), (659, 656, 657, 655), (652, 651, 649, 654), (653, 649, 651, 650), (647, 662, 663, 653, 650, 644), (654, 664, 665, 660, 658, 652), (648, 646, 656, 659, 667, 666), (645, 644, 650, 651, 661), (652, 658, 657, 661, 651), (645, 661, 657, 656, 646), (672, 668, 670, 669), (671, 670, 668, 673), (539, 47, 538), (20, 19, 48), (508, 507, 45), (477, 113, 476), (570, 569, 50), (601, 44, 600), (663, 662, 46), (632, 49, 631), (635, 38, 636), (634, 643, 633), (665, 664, 612), (666, 667, 39), (603, 550, 602), (604, 42, 605), (572, 571, 581), (573, 574, 43), (479, 488, 478), (480, 41, 481), (510, 509, 457), (511, 512, 122), (541, 0, 540), (542, 40, 543), (22, 21, 519), (23, 24, 37)])
me_cube_013.polygons.foreach_set('material_index', [0, 0, 0, 0, 0, 0, 0, 0, 0, 0, 0, 0, 1, 1, 1, 1, 1, 1, 1, 1, 1, 1, 1, 1, 1, 1, 1, 1, 1, 1, 1, 1, 1, 1, 1, 1, 1, 1, 1, 1, 1, 1, 1, 1, 1, 1, 1, 1, 1, 1, 1, 1, 1, 1, 1, 1, 1, 1, 1, 1, 1, 1, 1, 1, 1, 1, 1, 1, 1, 1, 1, 1, 1, 1, 1, 1, 1, 1, 1, 1, 1, 1, 1, 1, 1, 1, 1, 1, 1, 1, 1, 1, 1, 1, 1, 1, 1, 1, 1, 1, 1, 1, 1, 1, 1, 1, 1, 1, 1, 1, 1, 1, 1, 1, 1, 1, 1, 1, 1, 1, 1, 1, 1, 1, 1, 1, 1, 1, 1, 1, 1, 1, 1, 1, 1, 1, 1, 1, 1, 1, 1, 1, 1, 1, 1, 1, 1, 1, 1, 1, 1, 1, 1, 1, 1, 1, 1, 1, 1, 1, 1, 1, 1, 1, 1, 1, 1, 1, 1, 1, 1, 1, 1, 1, 1, 1, 1, 1, 1, 1, 1, 1, 1, 1, 1, 1, 1, 1, 1, 1, 1, 1, 1, 1, 1, 1, 1, 1, 1, 1, 1, 1, 1, 1, 1, 1, 1, 1, 1, 1, 1, 1, 1, 1, 1, 1, 1, 1, 1, 1, 1, 1, 1, 1, 1, 1, 1, 1, 1, 1, 1, 1, 1, 1, 1, 1, 1, 1, 1, 1, 1, 1, 1, 1, 1, 1, 1, 1, 1, 1, 1, 1, 1, 1, 1, 1, 1, 1, 1, 1, 1, 1, 1, 1, 1, 1, 1, 1, 1, 1, 1, 1, 1, 1, 1, 1, 1, 1, 1, 1, 1, 1, 1, 1, 1, 1, 1, 1, 1, 1, 1, 1, 1, 1, 1, 1, 1, 1, 1, 1, 1, 1, 1, 1, 1, 1, 1, 1, 1, 1, 1, 1, 1, 1, 1, 1, 1, 1, 1, 1, 1, 1, 1, 1, 1, 1, 1, 1, 1, 1, 1, 1, 1, 1, 1, 1, 1, 1, 1, 1, 1, 1, 1, 1, 1, 1, 1, 1, 1, 1, 1, 1, 1, 1, 1, 1, 1, 1, 1, 1, 1, 1, 1, 1, 1, 1, 1, 1, 1, 1, 1, 1, 1, 1, 1, 1, 1, 1, 1, 1, 1, 1, 1, 1, 1, 1, 1, 1, 1, 1, 1, 1, 1, 1, 1, 1, 1, 1, 1, 1, 1, 1, 1, 1, 1, 1, 1, 1, 1, 1, 0, 0, 0, 0, 0, 0, 0, 0, 0, 0, 0, 0, 0, 0, 0, 0, 0, 0, 0, 0, 0, 0, 0, 0, 0, 0, 0, 0, 0, 0, 0, 0, 0, 0, 0, 0, 0, 0, 0, 0, 0, 0, 0, 0, 0, 0, 0, 0, 0, 0, 0, 0, 0, 0, 0, 0, 0, 0, 0, 0, 0, 0, 0, 0, 0, 0, 0, 0, 0, 0, 0, 0, 0, 0, 0, 0, 0, 0, 0, 0, 0, 0, 0, 0, 1, 1, 1, 0, 0, 0, 0, 0, 0, 0, 0, 0, 0, 0, 0, 0, 0, 0, 0, 0, 0, 0, 0, 0])
_uv = me_cube_013.uv_layers.new(name='UVMap')
_uv.uv.foreach_set('vector', [0.0, 0.0, 0.0, 0.0, 0.0, 0.0, 0.0, 0.0, 0.0, 0.0, 0.0, 0.0, 0.0, 0.0, 0.0, 0.0, 0.0, 0.0, 0.0, 0.0, 0.0, 0.0, 0.0, 0.0, 0.0, 0.0, 0.0, 0.0, 0.0, 0.0, 0.0, 0.0, 0.0, 0.0, 0.0, 0.0, 0.0, 0.0, 0.0, 0.0, 0.0, 0.0, 0.0, 0.0, 0.0, 0.0, 0.0, 0.0, 0.0, 0.0, 0.0, 0.0, 0.0, 0.0, 0.0, 0.0, 0.0, 0.0, 0.0, 0.0, 0.0, 0.0, 0.0, 0.0, 0.0, 0.0, 0.0, 0.0, 0.0, 0.0, 0.0, 0.0, 0.0, 0.0, 0.0, 0.0, 0.0, 0.0, 0.0, 0.0, 0.0, 0.0, 0.0, 0.0, 0.0, 0.0, 0.0, 0.0, 0.0, 0.0, 0.0, 0.0, 0.0, 0.0, 0.0, 0.0, 0.0, 0.0, 0.0, 0.0, 0.0, 0.0, 0.0, 0.0, 0.0, 0.0, 0.0, 0.0, 0.0, 0.0, 0.0, 0.0, 0.0, 0.0, 0.3875, 0.9875, 0.6125, 0.9875, 0.625, 1.0, 0.375, 1.0, 0.6125, 0.7625, 0.3875, 0.7625, 0.375, 0.75, 0.625, 0.75, 0.6125, 0.9875, 0.6125, 0.7625, 0.625, 0.75, 0.625, 0.9646, 0.625, 1.0, 0.3875, 0.7625, 0.3875, 0.9875, 0.375, 1.0, 0.375, 0.75, 0.3875, 0.7375, 0.6125, 0.7375, 0.625, 0.75, 0.375, 0.75, 0.6125, 0.7375, 0.6125, 0.5125, 0.625, 0.5, 0.625, 0.75, 0.3875, 0.5125, 0.3875, 0.7375, 0.375, 0.75, 0.375, 0.5, 0.3875, 0.0125, 0.3875, 0.2375, 0.375, 0.25, 0.375, 0.0, 0.6125, 0.0125, 0.3875, 0.0125, 0.375, 0.0, 0.625, 0.0, 0.6125, 0.2375, 0.6125, 0.0125, 0.625, 0.0, 0.625, 0.25, 0.1375, 0.5125, 0.1375, 0.7375, 0.125, 0.75, 0.125, 0.5, 0.0, 0.0, 0.0, 0.0, 0.0, 0.0, 0.6125, 0.4875, 0.6375, 0.7375, 0.75, 0.7375, 0.8625, 0.7375, 0.875, 0.75, 0.8396, 0.75, 0.625, 0.75, 0.6375, 0.5125, 0.6375, 0.7375, 0.625, 0.75, 0.625, 0.5, 0.1375, 0.7375, 0.3625, 0.7375, 0.375, 0.75, 0.125, 0.75, 0.8625, 0.7375, 0.8625, 0.5125, 0.875, 0.5, 0.875, 0.75, 0.3625, 0.7375, 0.3625, 0.5125, 0.375, 0.5, 0.375, 0.75, 0.6125, 0.5125, 0.6125, 0.7375, 0.0, 0.0, 0.0, 0.0, 0.6375, 0.5125, 0.0, 0.0, 0.0, 0.0, 0.6375, 0.7375, 0.6125, 0.2375, 0.0, 0.0, 0.0, 0.0, 0.6125, 0.0125, 0.8625, 0.5125, 0.8625, 0.7375, 0.0, 0.0, 0.0, 0.0, 0.0, 0.0, 0.0, 0.0, 0.0, 0.0, 0.0, 0.0, 0.0, 0.0, 0.8625, 0.7375, 0.75, 0.7375, 0.6375, 0.7375, 0.0, 0.0, 0.0, 0.0, 0.0, 0.0, 0.3625, 0.7375, 0.1375, 0.7375, 0.0, 0.0, 0.0, 0.0, 0.3875, 0.7625, 0.0, 0.0, 0.0, 0.0, 0.3875, 0.9875, 0.3625, 0.7375, 0.0, 0.0, 0.0, 0.0, 0.3625, 0.5125, 0.3875, 0.7375, 0.3875, 0.5125, 0.0, 0.0, 0.0, 0.0, 0.6375, 0.5125, 0.625, 0.5, 0.0, 0.0, 0.0, 0.0, 0.6125, 0.4875, 0.0, 0.0, 0.0, 0.0, 0.625, 0.5, 0.1375, 0.5125, 0.0, 0.0, 0.0, 0.0, 0.1375, 0.7375, 0.3875, 0.2375, 0.3875, 0.0125, 0.0, 0.0, 0.0, 0.0, 0.3875, 0.0125, 0.6125, 0.0125, 0.0, 0.0, 0.0, 0.0, 0.0, 0.0, 0.0, 0.0, 0.3875, 0.9875, 0.0, 0.0, 0.3875, 0.7625, 0.0, 0.0, 0.0, 0.0, 0.0, 0.0, 0.3875, 0.7375, 0.0, 0.0, 0.0, 0.0, 0.6125, 0.7375, 0.0, 0.0, 0.0, 0.0, 0.0, 0.0, 0.0, 0.0, 0.0, 0.0, 0.0, 0.0, 0.0, 0.0, 0.6125, 0.2625, 0.625, 0.25, 0.5566, 0.2227, 0.875, 0.5, 0.8625, 0.5125, 0.0, 0.0, 0.0, 0.0, 0.7793, 0.4453, 0.0, 0.0, 0.0, 0.0, 0.0, 0.0, 0.8625, 0.5125, 0.0, 0.0, 0.6125, 0.2625, 0.0, 0.0, 0.0, 0.0, 0.0, 0.0, 0.0, 0.0, 0.0, 0.0, 0.0, 0.0, 0.0, 0.0, 0.0, 0.0, 0.6375, 0.5125, 0.0, 0.0, 0.0, 0.0, 0.0, 0.0, 0.0, 0.0, 0.0, 0.0, 0.0, 0.0, 0.0, 0.0, 0.0, 0.0, 0.0, 0.0, 0.0, 0.0, 0.0, 0.0, 0.0, 0.0, 0.0, 0.0, 0.0, 0.0, 0.0, 0.0, 0.0, 0.0, 0.0, 0.0, 0.0, 0.0, 0.0, 0.0, 0.0, 0.0, 0.0, 0.0, 0.0, 0.0, 0.0, 0.0, 0.0, 0.0, 0.0, 0.0, 0.0, 0.0, 0.0, 0.0, 0.0, 0.0, 0.0, 0.0, 0.0, 0.0, 0.0, 0.0, 0.0, 0.0, 0.0, 0.0, 0.0, 0.0, 0.0, 0.0, 0.0, 0.0, 0.0, 0.0, 0.0, 0.0, 0.0, 0.0, 0.0, 0.0, 0.0, 0.0, 0.0, 0.0, 0.0, 0.0, 0.0, 0.0, 0.0, 0.0, 0.0, 0.0, 0.0, 0.0, 0.0, 0.0, 0.0, 0.0, 0.0, 0.0, 0.0, 0.0, 0.0, 0.0, 0.0, 0.0, 0.0, 0.0, 0.0, 0.0, 0.0, 0.0, 0.0, 0.0, 0.0, 0.0, 0.0, 0.0, 0.0, 0.0, 0.0, 0.0, 0.0, 0.0, 0.0, 0.0, 0.0, 0.0, 0.0, 0.0, 0.0, 0.0, 0.0, 0.0, 0.0, 0.0, 0.0, 0.0, 0.0, 0.0, 0.0, 0.0, 0.0, 0.0, 0.0, 0.0, 0.0, 0.0, 0.0, 0.0, 0.0, 0.0, 0.0, 0.0, 0.0, 0.0, 0.0, 0.0, 0.0, 0.0, 0.0, 0.0, 0.0, 0.0, 0.0, 0.0, 0.0, 0.0, 0.0, 0.0, 0.0, 0.0, 0.0, 0.0, 0.6375, 0.5125, 0.0, 0.0, 0.0, 0.0, 0.6125, 0.4875, 0.0, 0.0, 0.0, 0.0, 0.6375, 0.5125, 0.0, 0.0, 0.0, 0.0, 0.625, 0.5, 0.6125, 0.4875, 0.625, 0.5, 0.0, 0.0, 0.0, 0.0, 0.0, 0.0, 0.0, 0.0, 0.0, 0.0, 0.0, 0.0, 0.0, 0.0, 0.0, 0.0, 0.0, 0.0, 0.0, 0.0, 0.0, 0.0, 0.0, 0.0, 0.0, 0.0, 0.0, 0.0, 0.0, 0.0, 0.0, 0.0, 0.0, 0.0, 0.0, 0.0, 0.0, 0.0, 0.0, 0.0, 0.0, 0.0, 0.0, 0.0, 0.0, 0.0, 0.0, 0.0, 0.0, 0.0, 0.0, 0.0, 0.0, 0.0, 0.0, 0.0, 0.6375, 0.5125, 0.0, 0.0, 0.0, 0.0, 0.6125, 0.4875, 0.0, 0.0, 0.0, 0.0, 0.6375, 0.5125, 0.0, 0.0, 0.0, 0.0, 0.625, 0.5, 0.6125, 0.4875, 0.625, 0.5, 0.0, 0.0, 0.0, 0.0, 0.0, 0.0, 0.0, 0.0, 0.0, 0.0, 0.0, 0.0, 0.0, 0.0, 0.0, 0.0, 0.0, 0.0, 0.0, 0.0, 0.0, 0.0, 0.0, 0.0, 0.0, 0.0, 0.0, 0.0, 0.0, 0.0, 0.0, 0.0, 0.0, 0.0, 0.0, 0.0, 0.0, 0.0, 0.0, 0.0, 0.0, 0.0, 0.0, 0.0, 0.0, 0.0, 0.0, 0.0, 0.0, 0.0, 0.0, 0.0, 0.0, 0.0, 0.0, 0.0, 0.6375, 0.5125, 0.0, 0.0, 0.0, 0.0, 0.6125, 0.4875, 0.0, 0.0, 0.0, 0.0, 0.6375, 0.5125, 0.0, 0.0, 0.0, 0.0, 0.625, 0.5, 0.6125, 0.4875, 0.625, 0.5, 0.0, 0.0, 0.0, 0.0, 0.0, 0.0, 0.0, 0.0, 0.0, 0.0, 0.0, 0.0, 0.0, 0.0, 0.0, 0.0, 0.0, 0.0, 0.0, 0.0, 0.0, 0.0, 0.0, 0.0, 0.0, 0.0, 0.0, 0.0, 0.0, 0.0, 0.0, 0.0, 0.0, 0.0, 0.0, 0.0, 0.0, 0.0, 0.0, 0.0, 0.0, 0.0, 0.0, 0.0, 0.0, 0.0, 0.0, 0.0, 0.0, 0.0, 0.0, 0.0, 0.0, 0.0, 0.0, 0.0, 0.0, 0.0, 0.0, 0.0, 0.0, 0.0, 0.0, 0.0, 0.0, 0.0, 0.0, 0.0, 0.0, 0.0, 0.0, 0.0, 0.0, 0.0, 0.0, 0.0, 0.0, 0.0, 0.0, 0.0, 0.0, 0.0, 0.0, 0.0, 0.0, 0.0, 0.0, 0.0, 0.0, 0.0, 0.0, 0.0, 0.0, 0.0, 0.0, 0.0, 0.0, 0.0, 0.0, 0.0, 0.0, 0.0, 0.0, 0.0, 0.0, 0.0, 0.0, 0.0, 0.0, 0.0, 0.0, 0.0, 0.0, 0.0, 0.0, 0.0, 0.0, 0.0, 0.0, 0.0, 0.0, 0.0, 0.0, 0.0, 0.0, 0.0, 0.0, 0.0, 0.0, 0.0, 0.0, 0.0, 0.0, 0.0, 0.0, 0.0, 0.0, 0.0, 0.0, 0.0, 0.0, 0.0, 0.0, 0.0, 0.0, 0.0, 0.0, 0.0, 0.0, 0.0, 0.0, 0.0, 0.0, 0.0, 0.0, 0.0, 0.0, 0.0, 0.0, 0.0, 0.0, 0.0, 0.0, 0.0, 0.0, 0.0, 0.0, 0.0, 0.0, 0.0, 0.0, 0.0, 0.0, 0.0, 0.0, 0.0, 0.0, 0.0, 0.0, 0.0, 0.0, 0.0, 0.0, 0.0, 0.0, 0.0, 0.0, 0.0, 0.0, 0.0, 0.0, 0.0, 0.0, 0.0, 0.0, 0.0, 0.0, 0.0, 0.0, 0.0, 0.0, 0.0, 0.0, 0.0, 0.0, 0.0, 0.0, 0.0, 0.0, 0.0, 0.0, 0.0, 0.0, 0.0, 0.0, 0.0, 0.0, 0.0, 0.0, 0.0, 0.0, 0.0, 0.0, 0.0, 0.0, 0.0, 0.0, 0.0, 0.0, 0.0, 0.0, 0.0, 0.0, 0.0, 0.0, 0.0, 0.0, 0.0, 0.0, 0.0, 0.0, 0.0, 0.0, 0.0, 0.0, 0.0, 0.0, 0.0, 0.0, 0.0, 0.0, 0.0, 0.0, 0.0, 0.0, 0.0, 0.0, 0.0, 0.0, 0.0, 0.0, 0.0, 0.0, 0.0, 0.0, 0.0, 0.0, 0.0, 0.0, 0.0, 0.0, 0.0, 0.0, 0.0, 0.0, 0.0, 0.0, 0.0, 0.0, 0.0, 0.0, 0.0, 0.0, 0.0, 0.0, 0.0, 0.0, 0.0, 0.0, 0.0, 0.0, 0.0, 0.0, 0.0, 0.0, 0.0, 0.0, 0.0, 0.0, 0.0, 0.0, 0.0, 0.0, 0.0, 0.0, 0.0, 0.0, 0.0, 0.0, 0.0, 0.0, 0.0, 0.0, 0.0, 0.0, 0.0, 0.0, 0.0, 0.0, 0.0, 0.0, 0.0, 0.0, 0.0, 0.0, 0.0, 0.0, 0.0, 0.0, 0.0, 0.0, 0.0, 0.0, 0.0, 0.0, 0.0, 0.0, 0.0, 0.0, 0.0, 0.0, 0.0, 0.0, 0.0, 0.0, 0.0, 0.0, 0.0, 0.0, 0.0, 0.0, 0.0, 0.0, 0.0, 0.0, 0.0, 0.0, 0.0, 0.0, 0.0, 0.0, 0.0, 0.0, 0.0, 0.0, 0.0, 0.0, 0.0, 0.0, 0.0, 0.0, 0.0, 0.0, 0.0, 0.0, 0.0, 0.0, 0.0, 0.0, 0.0, 0.0, 0.0, 0.0, 0.0, 0.0, 0.0, 0.0, 0.0, 0.0, 0.0, 0.0, 0.0, 0.0, 0.0, 0.0, 0.0, 0.0, 0.0, 0.0, 0.0, 0.0, 0.0, 0.0, 0.0, 0.0, 0.0, 0.0, 0.0, 0.0, 0.0, 0.0, 0.0, 0.0, 0.0, 0.0, 0.0, 0.0, 0.0, 0.0, 0.0, 0.0, 0.0, 0.0, 0.0, 0.0, 0.0, 0.0, 0.0, 0.0, 0.0, 0.0, 0.0, 0.0, 0.0, 0.0, 0.0, 0.0, 0.0, 0.0, 0.0, 0.0, 0.0, 0.0, 0.0, 0.0, 0.0, 0.0, 0.0, 0.0, 0.0, 0.0, 0.0, 0.0, 0.0, 0.0, 0.0, 0.0, 0.0, 0.0, 0.0, 0.0, 0.0, 0.0, 0.0, 0.0, 0.0, 0.0, 0.0, 0.0, 0.0, 0.0, 0.0, 0.0, 0.0, 0.0, 0.0, 0.0, 0.0, 0.0, 0.0, 0.0, 0.0, 0.0, 0.0, 0.0, 0.0, 0.0, 0.0, 0.0, 0.0, 0.0, 0.0, 0.0, 0.0, 0.0, 0.0, 0.0, 0.0, 0.0, 0.0, 0.0, 0.0, 0.0, 0.0, 0.0, 0.0, 0.0, 0.0, 0.0, 0.0, 0.0, 0.0, 0.0, 0.0, 0.0, 0.0, 0.0, 0.0, 0.0, 0.0, 0.0, 0.0, 0.0, 0.0, 0.0, 0.0, 0.0, 0.0, 0.0, 0.0, 0.0, 0.0, 0.0, 0.0, 0.0, 0.0, 0.0, 0.0, 0.0, 0.0, 0.0, 0.0, 0.0, 0.0, 0.0, 0.0, 0.0, 0.0, 0.0, 0.0, 0.0, 0.0, 0.0, 0.0, 0.0, 0.0, 0.0, 0.0, 0.0, 0.0, 0.0, 0.0, 0.0, 0.0, 0.0, 0.0, 0.0, 0.0, 0.0, 0.0, 0.0, 0.0, 0.0, 0.0, 0.0, 0.0, 0.0, 0.0, 0.0, 0.0, 0.0, 0.0, 0.0, 0.0, 0.0, 0.0, 0.0, 0.0, 0.0, 0.0, 0.0, 0.0, 0.0, 0.0, 0.0, 0.0, 0.0, 0.0, 0.0, 0.0, 0.0, 0.0, 0.0, 0.0, 0.0, 0.0, 0.0, 0.0, 0.0, 0.0, 0.0, 0.0, 0.0, 0.0, 0.0, 0.0, 0.0, 0.0, 0.0, 0.0, 0.0, 0.0, 0.0, 0.0, 0.0, 0.0, 0.0, 0.0, 0.0, 0.0, 0.0, 0.0, 0.0, 0.0, 0.0, 0.0, 0.0, 0.0, 0.0, 0.0, 0.0, 0.0, 0.0, 0.0, 0.0, 0.0, 0.0, 0.0, 0.0, 0.0, 0.0, 0.0, 0.0, 0.0, 0.0, 0.0, 0.0, 0.0, 0.0, 0.0, 0.0, 0.0, 0.0, 0.0, 0.0, 0.0, 0.0, 0.0, 0.0, 0.0, 0.0, 0.0, 0.0, 0.0, 0.0, 0.0, 0.0, 0.0, 0.0, 0.0, 0.0, 0.0, 0.0, 0.0, 0.0, 0.0, 0.0, 0.0, 0.0, 0.0, 0.0, 0.0, 0.0, 0.0, 0.0, 0.0, 0.0, 0.0, 0.0, 0.0, 0.0, 0.0, 0.0, 0.0, 0.0, 0.0, 0.0, 0.0, 0.0, 0.0, 0.0, 0.0, 0.0, 0.0, 0.0, 0.0, 0.0, 0.0, 0.0, 0.0, 0.0, 0.0, 0.0, 0.0, 0.0, 0.0, 0.0, 0.0, 0.0, 0.0, 0.0, 0.0, 0.0, 0.0, 0.0, 0.0, 0.0, 0.0, 0.0, 0.0, 0.0, 0.0, 0.0, 0.0, 0.0, 0.0, 0.0, 0.0, 0.0, 0.0, 0.0, 0.0, 0.0, 0.0, 0.0, 0.0, 0.0, 0.0, 0.0, 0.0, 0.0, 0.0, 0.0, 0.0, 0.0, 0.0, 0.0, 0.0, 0.0, 0.0, 0.0, 0.0, 0.0, 0.0, 0.0, 0.0, 0.0, 0.0, 0.0, 0.0, 0.0, 0.0, 0.0, 0.0, 0.0, 0.0, 0.0, 0.0, 0.0, 0.0, 0.0, 0.0, 0.0, 0.0, 0.0, 0.0, 0.0, 0.0, 0.0, 0.0, 0.0, 0.0, 0.0, 0.0, 0.0, 0.0, 0.0, 0.0, 0.0, 0.0, 0.0, 0.0, 0.0, 0.0, 0.0, 0.0, 0.0, 0.0, 0.0, 0.0, 0.0, 0.0, 0.0, 0.0, 0.0, 0.0, 0.0, 0.0, 0.0, 0.0, 0.0, 0.0, 0.0, 0.0, 0.0, 0.0, 0.0, 0.0, 0.0, 0.0, 0.0, 0.0, 0.0, 0.0, 0.0, 0.0, 0.0, 0.0, 0.0, 0.0, 0.0, 0.0, 0.0, 0.0, 0.0, 0.0, 0.0, 0.0, 0.0, 0.0, 0.0, 0.0, 0.0, 0.0, 0.0, 0.0, 0.0, 0.0, 0.0, 0.0, 0.0, 0.0, 0.0, 0.0, 0.0, 0.0, 0.0, 0.0, 0.0, 0.0, 0.0, 0.0, 0.0, 0.0, 0.0, 0.0, 0.0, 0.0, 0.0, 0.0, 0.0, 0.0, 0.0, 0.0, 0.0, 0.0, 0.0, 0.0, 0.0, 0.0, 0.0, 0.0, 0.0, 0.0, 0.0, 0.0, 0.0, 0.0, 0.0, 0.0, 0.0, 0.0, 0.0, 0.0, 0.0, 0.0, 0.0, 0.0, 0.0, 0.0, 0.0, 0.0, 0.0, 0.0, 0.0, 0.0, 0.0, 0.0, 0.0, 0.0, 0.0, 0.0, 0.0, 0.0, 0.0, 0.0, 0.0, 0.0, 0.0, 0.0, 0.0, 0.0, 0.0, 0.0, 0.0, 0.0, 0.0, 0.0, 0.0, 0.0, 0.0, 0.0, 0.0, 0.0, 0.0, 0.0, 0.0, 0.0, 0.0, 0.0, 0.0, 0.0, 0.0, 0.0, 0.0, 0.0, 0.0, 0.0, 0.0, 0.0, 0.0, 0.0, 0.0, 0.0, 0.0, 0.0, 0.0, 0.0, 0.0, 0.0, 0.0, 0.0, 0.0, 0.0, 0.0, 0.0, 0.0, 0.0, 0.0, 0.0, 0.0, 0.0, 0.0, 0.0, 0.0, 0.0, 0.0, 0.0, 0.0, 0.0, 0.0, 0.0, 0.0, 0.0, 0.0, 0.0, 0.0, 0.0, 0.0, 0.0, 0.0, 0.0, 0.0, 0.0, 0.0, 0.0, 0.0, 0.0, 0.0, 0.0, 0.0, 0.0, 0.0, 0.0, 0.0, 0.0, 0.0, 0.0, 0.0, 0.0, 0.0, 0.0, 0.0, 0.0, 0.0, 0.0, 0.0, 0.0, 0.0, 0.0, 0.0, 0.0, 0.0, 0.0, 0.0, 0.0, 0.0, 0.0, 0.0, 0.0, 0.0, 0.0, 0.0, 0.0, 0.0, 0.0, 0.0, 0.0, 0.0, 0.0, 0.0, 0.0, 0.0, 0.0, 0.0, 0.0, 0.0, 0.0, 0.0, 0.0, 0.0, 0.0, 0.0, 0.0, 0.0, 0.0, 0.0, 0.0, 0.0, 0.0, 0.0, 0.0, 0.0, 0.0, 0.0, 0.0, 0.0, 0.0, 0.0, 0.0, 0.0, 0.0, 0.0, 0.0, 0.0, 0.0, 0.0, 0.0, 0.0, 0.0, 0.0, 0.0, 0.0, 0.0, 0.0, 0.0, 0.0, 0.0, 0.0, 0.0, 0.0, 0.0, 0.0, 0.0, 0.0, 0.0, 0.0, 0.0, 0.0, 0.0, 0.0, 0.0, 0.0, 0.0, 0.0, 0.0, 0.0, 0.0, 0.0, 0.0, 0.0, 0.0, 0.0, 0.0, 0.0, 0.0, 0.0, 0.0, 0.0, 0.0, 0.0, 0.0, 0.0, 0.0, 0.0, 0.0, 0.0, 0.0, 0.0, 0.0, 0.0, 0.0, 0.0, 0.0, 0.0, 0.0, 0.0, 0.0, 0.0, 0.0, 0.0, 0.0, 0.0, 0.0, 0.0, 0.0, 0.0, 0.0, 0.0, 0.0, 0.0, 0.0, 0.0, 0.0, 0.0, 0.0, 0.0, 0.0, 0.0, 0.0, 0.0, 0.0, 0.0, 0.0, 0.0, 0.0, 0.0, 0.0, 0.0, 0.0, 0.0, 0.0, 0.0, 0.0, 0.0, 0.0, 0.0, 0.0, 0.0, 0.0, 0.0, 0.0, 0.0, 0.0, 0.0, 0.0, 0.0, 0.0, 0.0, 0.0, 0.0, 0.0, 0.0, 0.0, 0.0, 0.0, 0.0, 0.0, 0.0, 0.0, 0.0, 0.0, 0.0, 0.0, 0.0, 0.0, 0.0, 0.0, 0.0, 0.0, 0.0, 0.0, 0.0, 0.0, 0.0, 0.0, 0.0, 0.0, 0.0, 0.0, 0.0, 0.0, 0.0, 0.0, 0.0, 0.0, 0.0, 0.0, 0.0, 0.0, 0.0, 0.0, 0.0, 0.0, 0.0, 0.0, 0.0, 0.0, 0.0, 0.0, 0.0, 0.0, 0.0, 0.0, 0.0, 0.0, 0.0, 0.0, 0.0, 0.0, 0.0, 0.0, 0.0, 0.0, 0.0, 0.0, 0.0, 0.0, 0.0, 0.0, 0.0, 0.0, 0.0, 0.0, 0.0, 0.0, 0.0, 0.0, 0.0, 0.0, 0.0, 0.0, 0.0, 0.0, 0.0, 0.0, 0.0, 0.0, 0.0, 0.0, 0.0, 0.0, 0.0, 0.0, 0.0, 0.0, 0.0, 0.0, 0.0, 0.0, 0.0, 0.0, 0.0, 0.0, 0.0, 0.0, 0.0, 0.0, 0.0, 0.0, 0.0, 0.0, 0.0, 0.0, 0.0, 0.0, 0.0, 0.0, 0.0, 0.0, 0.0, 0.0, 0.0, 0.0, 0.0, 0.0, 0.0, 0.0, 0.0, 0.0, 0.0, 0.0, 0.0, 0.0, 0.0, 0.0, 0.0, 0.0, 0.0, 0.0, 0.0, 0.0, 0.0, 0.0, 0.0, 0.0, 0.0, 0.0, 0.0, 0.0, 0.0, 0.0, 0.0, 0.0, 0.0, 0.0, 0.0, 0.0, 0.0, 0.0, 0.0, 0.0, 0.0, 0.0, 0.0, 0.0, 0.0, 0.0, 0.0, 0.0, 0.0, 0.0, 0.0, 0.0, 0.0, 0.0, 0.0, 0.0, 0.0, 0.0, 0.0, 0.0, 0.0, 0.0, 0.0, 0.0, 0.0, 0.0, 0.0, 0.0, 0.0, 0.0, 0.0, 0.0, 0.0, 0.0, 0.0, 0.0, 0.0, 0.0, 0.0, 0.0, 0.0, 0.0, 0.0, 0.0, 0.0, 0.0, 0.0, 0.0, 0.0, 0.0, 0.0, 0.0, 0.0, 0.0, 0.0, 0.0, 0.0, 0.0, 0.0, 0.0, 0.0, 0.0, 0.0, 0.0, 0.0, 0.0, 0.0, 0.0, 0.0, 0.0, 0.0, 0.0, 0.0, 0.0, 0.0, 0.0, 0.0, 0.0, 0.0, 0.0, 0.0, 0.0, 0.0, 0.0, 0.0, 0.0, 0.0, 0.0, 0.0, 0.0, 0.0, 0.0, 0.0, 0.0, 0.0, 0.0, 0.0, 0.0, 0.0, 0.0, 0.0, 0.0, 0.0, 0.0, 0.0, 0.0, 0.0, 0.0, 0.0, 0.0, 0.0, 0.0, 0.0, 0.0, 0.0, 0.0, 0.0, 0.0, 0.0, 0.0, 0.0, 0.0, 0.0, 0.0, 0.0, 0.0, 0.0, 0.0, 0.0, 0.0, 0.0, 0.0, 0.0, 0.0, 0.0, 0.0, 0.0, 0.0, 0.0, 0.0, 0.0, 0.0, 0.0, 0.0, 0.0, 0.0, 0.0, 0.0, 0.0, 0.0, 0.0, 0.0, 0.0, 0.0, 0.0, 0.0, 0.0, 0.0, 0.0, 0.0, 0.0, 0.0, 0.0, 0.0, 0.0, 0.0, 0.0, 0.0, 0.0, 0.0, 0.0, 0.0, 0.0, 0.0, 0.0, 0.0, 0.0, 0.0, 0.0, 0.0, 0.0, 0.0, 0.0, 0.0, 0.0, 0.0, 0.0, 0.0, 0.0, 0.0, 0.0, 0.0, 0.0, 0.0, 0.0, 0.0, 0.0, 0.0, 0.0, 0.0, 0.0, 0.0, 0.0, 0.0, 0.0, 0.0, 0.0, 0.0, 0.0, 0.0, 0.0, 0.0, 0.0, 0.0, 0.0, 0.0, 0.0, 0.0, 0.0, 0.0, 0.0, 0.0, 0.0, 0.0, 0.0, 0.0, 0.0, 0.0, 0.0, 0.0, 0.0, 0.0, 0.0, 0.0, 0.0, 0.0, 0.0, 0.0, 0.0, 0.0, 0.0, 0.0, 0.0, 0.0, 0.0, 0.0, 0.0, 0.0, 0.0, 0.0, 0.0, 0.0, 0.0, 0.0, 0.0, 0.0, 0.0, 0.0, 0.0, 0.0, 0.0, 0.0, 0.0, 0.0, 0.0, 0.0, 0.0, 0.0, 0.0, 0.0, 0.0, 0.0, 0.0, 0.0, 0.0, 0.0, 0.0, 0.0, 0.0, 0.0, 0.0, 0.0, 0.0, 0.0, 0.0, 0.0, 0.0, 0.0, 0.0, 0.0, 0.0, 0.0, 0.0, 0.0, 0.0, 0.0, 0.0, 0.0, 0.0, 0.0, 0.0, 0.0, 0.0, 0.0, 0.0, 0.0, 0.0, 0.0, 0.0, 0.0, 0.0, 0.0, 0.0, 0.0, 0.0, 0.0, 0.0, 0.0, 0.0, 0.0, 0.0, 0.0, 0.0, 0.0, 0.0, 0.0, 0.0, 0.0, 0.0, 0.0, 0.0, 0.0, 0.0, 0.0, 0.0, 0.0, 0.0, 0.0, 0.0, 0.0, 0.0, 0.0, 0.0, 0.0, 0.0, 0.0, 0.0, 0.0, 0.0, 0.0, 0.0, 0.0, 0.0, 0.0, 0.0, 0.0, 0.0, 0.0, 0.0, 0.0, 0.0, 0.0, 0.0, 0.0, 0.0, 0.0, 0.0, 0.0, 0.0, 0.0, 0.0, 0.0, 0.0, 0.0, 0.0, 0.0, 0.0, 0.0, 0.0, 0.0, 0.0, 0.0, 0.0, 0.0, 0.0, 0.0, 0.0, 0.0, 0.0, 0.0, 0.0, 0.0, 0.0, 0.0, 0.0, 0.0, 0.0, 0.0, 0.0, 0.0, 0.0, 0.0, 0.0, 0.0, 0.0, 0.0, 0.0, 0.0, 0.0, 0.0, 0.0, 0.0, 0.0, 0.0, 0.0, 0.0, 0.0, 0.0, 0.0, 0.0, 0.0, 0.0, 0.0, 0.0, 0.0, 0.0, 0.0, 0.0, 0.0, 0.0, 0.0, 0.0, 0.0, 0.0, 0.0, 0.0, 0.0, 0.0, 0.0, 0.0, 0.0, 0.0, 0.0, 0.0, 0.0, 0.0, 0.0, 0.0, 0.0, 0.0, 0.0, 0.0, 0.0, 0.0, 0.0, 0.0, 0.0, 0.0, 0.0, 0.0, 0.0, 0.0, 0.0, 0.0, 0.0, 0.0, 0.0, 0.0, 0.0, 0.0, 0.0, 0.0, 0.0, 0.0, 0.0, 0.0, 0.0, 0.0, 0.0, 0.0, 0.0, 0.0, 0.0, 0.0, 0.0, 0.0, 0.0, 0.0, 0.0, 0.0, 0.0, 0.0, 0.0, 0.0, 0.0, 0.0, 0.0, 0.0, 0.0, 0.0, 0.0, 0.0, 0.0, 0.0, 0.0, 0.0, 0.0, 0.0, 0.0, 0.0, 0.0, 0.0, 0.0, 0.0, 0.0, 0.0, 0.0, 0.0, 0.0, 0.0, 0.0, 0.0, 0.0, 0.0, 0.0, 0.0, 0.0, 0.0, 0.0, 0.0, 0.0, 0.0, 0.0, 0.0, 0.0, 0.0, 0.0, 0.0, 0.0, 0.0, 0.0, 0.0, 0.0, 0.0, 0.0, 0.0, 0.0, 0.0, 0.0, 0.0, 0.0, 0.0, 0.0, 0.0, 0.0, 0.0, 0.0, 0.0, 0.0, 0.0, 0.0, 0.0, 0.0, 0.0, 0.0, 0.0, 0.0, 0.0, 0.0, 0.0, 0.0, 0.0, 0.0, 0.0, 0.0, 0.0, 0.0, 0.0, 0.0, 0.0, 0.0, 0.0, 0.0, 0.0, 0.0, 0.0, 0.0, 0.0, 0.0, 0.0, 0.0, 0.0, 0.0, 0.0, 0.0, 0.0, 0.0, 0.0, 0.0, 0.0, 0.0, 0.0, 0.0, 0.0, 0.0, 0.0, 0.0, 0.0, 0.0, 0.0, 0.0, 0.0, 0.0, 0.0, 0.0, 0.0, 0.0, 0.0, 0.0, 0.0, 0.0, 0.0, 0.0, 0.0, 0.0, 0.0, 0.0, 0.0, 0.0, 0.0, 0.0, 0.0, 0.0, 0.0, 0.0, 0.0, 0.0, 0.0, 0.0, 0.0, 0.0, 0.0, 0.0, 0.0, 0.0, 0.0, 0.0, 0.0, 0.0, 0.0, 0.0, 0.0, 0.0, 0.0, 0.0, 0.0, 0.0, 0.0, 0.0, 0.0, 0.0, 0.0, 0.0, 0.0, 0.0, 0.0, 0.0, 0.0, 0.0, 0.0, 0.0, 0.0, 0.0, 0.0, 0.0, 0.0, 0.0, 0.0, 0.0, 0.0, 0.0, 0.0, 0.0, 0.0, 0.0, 0.0, 0.0, 0.0, 0.0, 0.0, 0.0, 0.0, 0.0, 0.0, 0.0, 0.0, 0.0, 0.0, 0.0, 0.0, 0.0, 0.0, 0.0, 0.0, 0.0, 0.0, 0.0, 0.0, 0.0, 0.0, 0.0, 0.0, 0.0, 0.0, 0.0, 0.0, 0.0, 0.0, 0.0, 0.0, 0.0, 0.0, 0.0, 0.0, 0.0, 0.0, 0.0, 0.0, 0.0, 0.0, 0.0, 0.0, 0.0, 0.0, 0.0, 0.0, 0.0, 0.0, 0.0, 0.0, 0.0, 0.0, 0.0, 0.0, 0.0, 0.0, 0.0, 0.0, 0.0, 0.0, 0.0, 0.0, 0.0, 0.0, 0.0, 0.0, 0.0, 0.0, 0.0, 0.0, 0.0, 0.0, 0.0, 0.0, 0.0, 0.0, 0.0, 0.0, 0.0, 0.0, 0.0, 0.0, 0.0, 0.0, 0.0, 0.0, 0.0, 0.0, 0.0, 0.0, 0.0, 0.0, 0.0, 0.0, 0.0, 0.0, 0.0, 0.0, 0.0, 0.0, 0.0, 0.0, 0.0, 0.0, 0.0, 0.0, 0.0, 0.0, 0.0, 0.0, 0.0, 0.0, 0.0, 0.0, 0.0, 0.0, 0.0, 0.0, 0.0, 0.0, 0.0, 0.0, 0.0, 0.0, 0.0, 0.0, 0.0, 0.0, 0.0, 0.0, 0.0, 0.0, 0.0, 0.0, 0.0, 0.0, 0.0, 0.0, 0.0, 0.0, 0.0, 0.0, 0.0, 0.0, 0.0, 0.0, 0.0, 0.0, 0.0, 0.0, 0.0, 0.0, 0.0, 0.0, 0.0, 0.0, 0.0, 0.0, 0.0, 0.0, 0.0, 0.0, 0.0, 0.0, 0.0, 0.0, 0.0, 0.0, 0.0, 0.0, 0.0, 0.0, 0.0, 0.0, 0.0, 0.0, 0.0, 0.0, 0.0, 0.0, 0.0, 0.0, 0.0, 0.0, 0.0, 0.0, 0.0, 0.0, 0.0, 0.0, 0.0, 0.0, 0.0, 0.0, 0.0, 0.0, 0.0, 0.0, 0.0, 0.0, 0.0, 0.0, 0.0, 0.0, 0.0, 0.0, 0.0, 0.0, 0.0, 0.0, 0.0, 0.0, 0.0, 0.0, 0.0, 0.0, 0.0, 0.0, 0.0, 0.0, 0.0, 0.0, 0.0, 0.0, 0.0, 0.0, 0.0, 0.0, 0.0, 0.0, 0.0, 0.0, 0.0, 0.0, 0.0, 0.0, 0.0, 0.0, 0.0, 0.0, 0.0, 0.0, 0.0, 0.0, 0.0, 0.0, 0.0, 0.0, 0.0, 0.0, 0.0, 0.0, 0.0, 0.0, 0.0, 0.0, 0.0, 0.0, 0.0, 0.0, 0.0, 0.0, 0.0, 0.0, 0.0, 0.0, 0.0, 0.0, 0.0, 0.0, 0.0, 0.0, 0.0, 0.0, 0.0, 0.0, 0.0, 0.0, 0.0, 0.0, 0.0, 0.0, 0.0, 0.0, 0.0, 0.0, 0.0, 0.0, 0.0, 0.0, 0.0, 0.0, 0.0, 0.0, 0.0, 0.0, 0.0, 0.0, 0.0, 0.0, 0.0, 0.0, 0.0, 0.0, 0.0, 0.0, 0.0, 0.0, 0.0, 0.0, 0.0, 0.0, 0.0, 0.0, 0.0, 0.0, 0.0, 0.0, 0.375, 0.0, 0.625, 0.0, 0.625, 0.25, 0.375, 0.25, 0.375, 0.25, 0.625, 0.25, 0.625, 0.5, 0.375, 0.5, 0.375, 0.5, 0.625, 0.5, 0.625, 0.75, 0.375, 0.75, 0.375, 0.75, 0.625, 0.75, 0.625, 1.0, 0.375, 1.0, 0.125, 0.5, 0.375, 0.5, 0.375, 0.75, 0.125, 0.75, 0.625, 0.5, 0.875, 0.5, 0.875, 0.75, 0.625, 0.75, 0.0, 0.0, 0.0, 0.0, 0.0, 0.0, 0.0, 0.0, 0.0, 0.0, 0.0, 0.0, 0.0, 0.0, 0.0, 0.0, 0.0, 0.0, 0.0, 0.0, 0.0, 0.0, 0.0, 0.0, 0.0, 0.0, 0.0, 0.0, 0.0, 0.0, 0.0, 0.0, 0.0, 0.0, 0.0, 0.0, 0.0, 0.0, 0.0, 0.0, 0.0, 0.0, 0.0, 0.0, 0.0, 0.0, 0.0, 0.0, 0.0, 0.0, 0.0, 0.0, 0.0, 0.0, 0.0, 0.0, 0.0, 0.0, 0.0, 0.0, 0.0, 0.0, 0.0, 0.0, 0.0, 0.0, 0.0, 0.0, 0.0, 0.0, 0.0, 0.0, 0.0, 0.0, 0.0, 0.0, 0.0, 0.0, 0.0, 0.0, 0.0, 0.0, 0.0, 0.0, 0.0, 0.0, 0.0, 0.0, 0.0, 0.0, 0.0, 0.0, 0.0, 0.0, 0.0, 0.0, 0.0, 0.0, 0.0, 0.0, 0.0, 0.0, 0.0, 0.0, 0.0, 0.0, 0.0, 0.0, 0.0, 0.0, 0.0, 0.0, 0.0, 0.0, 0.0, 0.0, 0.0, 0.0, 0.0, 0.0, 0.0, 0.0, 0.0, 0.0, 0.0, 0.0, 0.0, 0.0, 0.0, 0.0, 0.0, 0.0, 0.0, 0.0, 0.0, 0.0, 0.0, 0.0, 0.0, 0.0, 0.0, 0.0, 0.0, 0.0, 0.0, 0.0, 0.0, 0.0, 0.0, 0.0, 0.0, 0.0, 0.0, 0.0, 0.0, 0.0, 0.0, 0.0, 0.0, 0.0, 0.0, 0.0, 0.0, 0.0, 0.0, 0.0, 0.0, 0.0, 0.0, 0.0, 0.0, 0.0, 0.0, 0.0, 0.0, 0.0, 0.0, 0.0, 0.0, 0.0, 0.0, 0.0, 0.0, 0.0, 0.0, 0.0, 0.0, 0.0, 0.0, 0.0, 0.0, 0.0, 0.0, 0.0, 0.0, 0.0, 0.0, 0.0, 0.0, 0.0, 0.0, 0.0, 0.0, 0.0, 0.0, 0.0, 0.0, 0.0, 0.0, 0.0, 0.0, 0.0, 0.0, 0.0, 0.0, 0.0, 0.0, 0.0, 0.0, 0.0, 0.0, 0.0, 0.0, 0.0, 0.0, 0.0, 0.0, 0.0, 0.0, 0.0, 0.0, 0.0, 0.0, 0.0, 0.0, 0.0, 0.0, 0.0, 0.0, 0.0, 0.0, 0.0, 0.0, 0.0, 0.0, 0.0, 0.0, 0.0, 0.0, 0.0, 0.0, 0.0, 0.0, 0.0, 0.0, 0.0, 0.0, 0.0, 0.0, 0.0, 0.0, 0.0, 0.0, 0.0, 0.0, 0.0, 0.0, 0.0, 0.0, 0.0, 0.0, 0.0, 0.0, 0.0, 0.0, 0.0, 0.0, 0.0, 0.0, 0.0, 0.0, 0.0, 0.0, 0.0, 0.0, 0.0, 0.0, 0.0, 0.0, 0.0, 0.0, 0.0, 0.0, 0.0, 0.0, 0.0, 0.0, 0.0, 0.0, 0.0, 0.0, 0.0, 0.0, 0.0, 0.0, 0.0, 0.0, 0.0, 0.0, 0.0, 0.0, 0.0, 0.0, 0.0, 0.0, 0.0, 0.0, 0.0, 0.0, 0.0, 0.0, 0.0, 0.0, 0.0, 0.0, 0.0, 0.0, 0.0, 0.0, 0.0, 0.0, 0.0, 0.0, 0.0, 0.0, 0.0, 0.0, 0.0, 0.0, 0.0, 0.0, 0.0, 0.0, 0.0, 0.0, 0.0, 0.0, 0.0, 0.0, 0.0, 0.0, 0.0, 0.0, 0.0, 0.0, 0.0, 0.0, 0.0, 0.0, 0.0, 0.0, 0.0, 0.0, 0.0, 0.0, 0.0, 0.0, 0.0, 0.0, 0.0, 0.0, 0.0, 0.0, 0.0, 0.0, 0.0, 0.0, 0.0, 0.0, 0.0, 0.0, 0.0, 0.0, 0.0, 0.0, 0.0, 0.0, 0.0, 0.0, 0.0, 0.0, 0.0, 0.0, 0.0, 0.0, 0.0, 0.0, 0.0, 0.0, 0.0, 0.0, 0.0, 0.0, 0.0, 0.0, 0.0, 0.0, 0.0, 0.0, 0.0, 0.0, 0.0, 0.0, 0.0, 0.0, 0.0, 0.0, 0.0, 0.0, 0.0, 0.0, 0.0, 0.0, 0.0, 0.0, 0.0, 0.0, 0.0, 0.0, 0.0, 0.0, 0.0, 0.0, 0.0, 0.0, 0.0, 0.0, 0.0, 0.0, 0.0, 0.0, 0.0, 0.0, 0.0, 0.0, 0.0, 0.0, 0.0, 0.0, 0.0, 0.0, 0.0, 0.0, 0.0, 0.0, 0.0, 0.0, 0.0, 0.0, 0.0, 0.0, 0.0, 0.0, 0.0, 0.0, 0.0, 0.0, 0.0, 0.0, 0.0, 0.0, 0.0, 0.0, 0.0, 0.0, 0.0, 0.0, 0.0, 0.0, 0.0, 0.0, 0.0, 0.0, 0.0, 0.0, 0.0, 0.0, 0.0, 0.0, 0.0, 0.0, 0.0, 0.0, 0.0, 0.0, 0.0, 0.0, 0.0, 0.0, 0.0, 0.0, 0.0, 0.0, 0.0, 0.0, 0.0, 0.0, 0.0, 0.0, 0.0, 0.0, 0.0, 0.0, 0.0, 0.0, 0.0, 0.0, 0.0, 0.0, 0.0, 0.0, 0.0, 0.0, 0.0, 0.0, 0.0, 0.0, 0.0, 0.0, 0.0, 0.0, 0.0, 0.0, 0.0, 0.0, 0.0, 0.0, 0.0, 0.0, 0.0, 0.0, 0.0, 0.0, 0.0, 0.0, 0.0, 0.0, 0.0, 0.0, 0.0, 0.0, 0.0, 0.0, 0.0, 0.0, 0.0, 0.0, 0.0, 0.0, 0.0, 0.0, 0.0, 0.0, 0.0, 0.0, 0.0, 0.0, 0.0, 0.0, 0.0, 0.0, 0.0, 0.0, 0.0, 0.0, 0.0, 0.0, 0.0, 0.0, 0.0, 0.0, 0.0, 0.0, 0.0, 0.0, 0.0, 0.0, 0.0, 0.0, 0.0, 0.0, 0.0, 0.0, 0.0, 0.0, 0.0, 0.0, 0.0, 0.0, 0.0, 0.0, 0.0, 0.0, 0.0, 0.0, 0.0, 0.0, 0.0, 0.0, 0.0, 0.0, 0.0, 0.0, 0.0, 0.0, 0.0, 0.0, 0.0, 0.0, 0.0, 0.0, 0.0, 0.0, 0.0, 0.0, 0.0, 0.0, 0.0, 0.0, 0.0, 0.0, 0.0, 0.0, 0.0, 0.0, 0.0, 0.0, 0.0, 0.0, 0.0, 0.0, 0.0, 0.0, 0.0, 0.0, 0.0, 0.0, 0.0, 0.0, 0.0, 0.0, 0.0, 0.0, 0.0, 0.0, 0.0, 0.0, 0.0, 0.0, 0.0, 0.0, 0.0, 0.0, 0.0, 0.0, 0.0, 0.0, 0.0, 0.0, 0.0, 0.0, 0.0, 0.0, 0.0, 0.0, 0.0, 0.0, 0.0, 0.0, 0.0, 0.0, 0.0, 0.0, 0.0, 0.0, 0.0, 0.0, 0.0, 0.0, 0.0, 0.0, 0.0, 0.0, 0.0, 0.0, 0.0, 0.0, 0.0, 0.0, 0.0, 0.0, 0.0, 0.0, 0.0, 0.0, 0.0, 0.0, 0.0, 0.0, 0.0, 0.0, 0.0, 0.0, 0.0, 0.0, 0.0, 0.0, 0.0, 0.0, 0.0, 0.0, 0.0, 0.0, 0.0, 0.0, 0.0, 0.0, 0.0, 0.0, 0.0, 0.0, 0.0, 0.0, 0.0, 0.0, 0.0, 0.0, 0.0, 0.0, 0.0, 0.0, 0.0, 0.0, 0.0, 0.0, 0.0, 0.0, 0.0, 0.0, 0.0, 0.0, 0.0, 0.0, 0.0, 0.0, 0.0, 0.0, 0.0, 0.0, 0.0, 0.0, 0.0, 0.0, 0.0, 0.0, 0.0, 0.0, 0.0, 0.0, 0.0, 0.0, 0.0, 0.0, 0.0, 0.0, 0.0, 0.0, 0.0, 0.0, 0.0, 0.0, 0.0, 0.0, 0.0, 0.0, 0.0, 0.0, 0.0, 0.0, 0.0, 0.0, 0.0, 0.0, 0.0, 0.0, 0.0, 0.0, 0.0, 0.0, 0.0, 0.0, 0.0, 0.0, 0.0, 0.0, 0.0, 0.0, 0.0, 0.0, 0.0, 0.0, 0.0, 0.0, 0.0, 0.0, 0.0, 0.0, 0.0, 0.0, 0.0, 0.0, 0.0, 0.0, 0.0, 0.0, 0.0, 0.0, 0.0, 0.0, 0.0, 0.0, 0.0, 0.0, 0.0, 0.0, 0.0, 0.0, 0.0, 0.0, 0.0, 0.0, 0.0, 0.0, 0.0, 0.0, 0.0, 0.0, 0.0, 0.0, 0.0, 0.0, 0.0, 0.0, 0.0, 0.0, 0.0, 0.0, 0.0, 0.0, 0.0, 0.0, 0.0, 0.0, 0.0, 0.0, 0.0, 0.0, 0.0, 0.0, 0.0, 0.0, 0.0, 0.0, 0.0, 0.0, 0.0, 0.0, 0.0, 0.0, 0.0, 0.0, 0.0, 0.0, 0.0, 0.0, 0.0, 0.0, 0.0, 0.0, 0.0, 0.0, 0.0, 0.0, 0.0, 0.0, 0.0, 0.0, 0.0, 0.0, 0.0, 0.0, 0.0, 0.0, 0.0, 0.0, 0.0, 0.0, 0.0, 0.0, 0.0, 0.0, 0.0, 0.0, 0.0, 0.0, 0.0, 0.0, 0.0, 0.0, 0.0, 0.0, 0.0, 0.0, 0.0, 0.0, 0.0, 0.0, 0.0, 0.0, 0.0, 0.0, 0.0, 0.0, 0.0, 0.0, 0.0, 0.0, 0.0, 0.0, 0.0, 0.0, 0.0])
me_cube_013.materials.append(mat_material_003)
me_cube_013.materials.append(mat_material)
me_cube_013.use_mirror_vertex_groups = False
me_cube_013.update()

# ---- objects
ob_laser_box = bpy.data.objects.new('laser box', me_cube_013)

# ---- transforms, parenting, visibility, modifiers, constraints
ob_laser_box.location = (0.0, 0.0, 0.0)
ob_laser_box.lock_rotations_4d = False
ob_laser_box.empty_display_type = 'ARROWS'
ob_laser_box.lineart.crease_threshold = 0.0
_vg = ob_laser_box.vertex_groups.new(name='frame')
_vg = ob_laser_box.vertex_groups.new(name='shoulder pads')
_vg = ob_laser_box.vertex_groups.new(name='interior frame')

# ---- collection membership
scene.collection.objects.link(ob_laser_box)

# ---- scene / render settings (as saved in the file)
scene.frame_start = 1; scene.frame_end = 250; scene.frame_set(1)
scene.render.engine = 'BLENDER_EEVEE_NEXT'
scene.render.bake_bias = 0.0
scene.render.bake_samples = 0
scene.cycles.sampling_pattern = 'TABULATED_SOBOL'
scene.eevee.use_volume_custom_range = False
bpy.context.view_layer.update()

# ---- added for rendering (the .blend has no active camera and no usable light): camera, sun
cam_auto = bpy.data.cameras.new('AutoCamera')
cam_auto.lens = 50.0
cam_auto.sensor_width = 36.0
cam_auto.clip_end = 1000.0
ob_auto_camera = bpy.data.objects.new('AutoCamera', cam_auto)
scene.collection.objects.link(ob_auto_camera)
ob_auto_camera.location = (1.60254, -1.92304, 1.28203)
ob_auto_camera.rotation_euler = (1.09748, -7.21219e-08, 0.694738)
scene.camera = ob_auto_camera
light_auto_sun = bpy.data.lights.new('AutoSun', 'SUN')
light_auto_sun.energy = 3.0
light_auto_sun.angle = 0.0523599
ob_auto_sun = bpy.data.objects.new('AutoSun', light_auto_sun)
scene.collection.objects.link(ob_auto_sun)
ob_auto_sun.rotation_euler = (0.872665, 0.174533, 0.523599)
bpy.context.view_layer.update()

